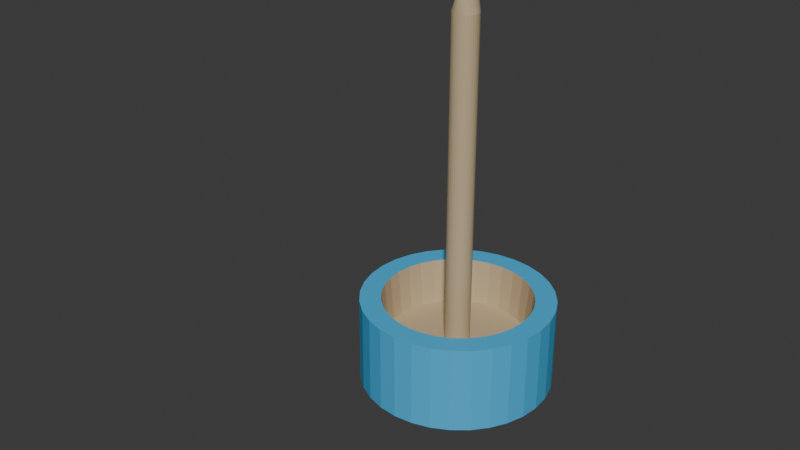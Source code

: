 # Source: bubble_mover.blend  (saved by Blender 4.3.34; exported with 4.5.12 LTS)
import bpy
from mathutils import Matrix  # noqa: F401  (used for matrix-valued properties, if any)

bpy.ops.wm.read_factory_settings(use_empty=True)
scene = bpy.context.scene
scene.name = 'Scene'

# ---- collections
col_collection = bpy.data.collections.new('Collection'); scene.collection.children.link(col_collection)

# ---- materials (node trees are filled in below, after node groups)
mat_material_001 = bpy.data.materials.new('Material.001')
mat_material_002 = bpy.data.materials.new('Material.002')
mat_material_003 = bpy.data.materials.new('Material.003')

# ---- material node trees
mat_material_001.use_nodes = True; mat_material_001.node_tree.nodes.clear()
_N = mat_material_001.node_tree.nodes; _L = mat_material_001.node_tree.links
n0 = _N.new('ShaderNodeBsdfPrincipled'); n0.name = 'Principled BSDF'; n0.location = (10, 300)
n0.inputs[0].default_value = (0.05791, 0.4583, 0.8002, 1.0)
n1 = _N.new('ShaderNodeOutputMaterial'); n1.name = 'Material Output'; n1.location = (300, 300)
_L.new(n0.outputs[0], n1.inputs[0])
n1.is_active_output = True
mat_material_002.use_nodes = True; mat_material_002.node_tree.nodes.clear()
_N = mat_material_002.node_tree.nodes; _L = mat_material_002.node_tree.links
n0 = _N.new('ShaderNodeBsdfPrincipled'); n0.name = 'Principled BSDF'; n0.location = (10, 300)
n0.inputs[0].default_value = (0.7936, 0.7444, 0.2567, 1.0)
n1 = _N.new('ShaderNodeOutputMaterial'); n1.name = 'Material Output'; n1.location = (300, 300)
_L.new(n0.outputs[0], n1.inputs[0])
n1.is_active_output = True
mat_material_003.use_nodes = True; mat_material_003.node_tree.nodes.clear()
_N = mat_material_003.node_tree.nodes; _L = mat_material_003.node_tree.links
n0 = _N.new('ShaderNodeBsdfPrincipled'); n0.name = 'Principled BSDF'; n0.location = (10, 300)
n0.inputs[0].default_value = (0.5605, 0.4346, 0.2671, 1.0)
n1 = _N.new('ShaderNodeOutputMaterial'); n1.name = 'Material Output'; n1.location = (300, 300)
_L.new(n0.outputs[0], n1.inputs[0])
n1.is_active_output = True

# ---- world
world_world = bpy.data.worlds.new('World'); scene.world = world_world
world_world.use_nodes = True; world_world.node_tree.nodes.clear()
_N = world_world.node_tree.nodes; _L = world_world.node_tree.links
n0 = _N.new('ShaderNodeOutputWorld'); n0.name = 'World Output'; n0.location = (300, 300)
n1 = _N.new('ShaderNodeBackground'); n1.name = 'Background'; n1.location = (10, 300)
n1.inputs[0].default_value = (0.05088, 0.05088, 0.05088, 1.0)
_L.new(n1.outputs[0], n0.inputs[0])
n0.is_active_output = True
world_world.color = (0.05088, 0.05088, 0.05088)
world_world.sun_shadow_jitter_overblur = 0.0

# ---- meshes
me_cylinder = bpy.data.meshes.new('Cylinder')
me_cylinder.from_pydata([(0.0, 1.0, 1.397), (0.0, 0.1337, 1.82), (0.1951, 0.9808, 1.397), (0.02609, 0.1311, 1.82), (0.3827, 0.9239, 1.397), (0.05117, 0.1235, 1.82), (0.5556, 0.8315, 1.397), (0.07429, 0.1112, 1.82), (0.7071, 0.7071, 1.397), (0.09455, 0.09455, 1.82), (0.8315, 0.5556, 1.397), (0.1112, 0.07429, 1.82), (0.9239, 0.3827, 1.397), (0.1235, 0.05117, 1.82), (0.9808, 0.1951, 1.397), (0.1311, 0.02609, 1.82), (1.0, 0.0, 1.397), (0.1337, 0.0, 1.82), (0.9808, -0.1951, 1.397), (0.1311, -0.02609, 1.82), (0.9239, -0.3827, 1.397), (0.1235, -0.05117, 1.82), (0.8315, -0.5556, 1.397), (0.1112, -0.07429, 1.82), (0.7071, -0.7071, 1.397), (0.09455, -0.09455, 1.82), (0.5556, -0.8315, 1.397), (0.07429, -0.1112, 1.82), (0.3827, -0.9239, 1.397), (0.05117, -0.1235, 1.82), (0.1951, -0.9808, 1.397), (0.02609, -0.1311, 1.82), (0.0, -1.0, 1.397), (0.0, -0.1337, 1.82), (-0.1951, -0.9808, 1.397), (-0.02609, -0.1311, 1.82), (-0.3827, -0.9239, 1.397), (-0.05117, -0.1235, 1.82), (-0.5556, -0.8315, 1.397), (-0.07429, -0.1112, 1.82), (-0.7071, -0.7071, 1.397), (-0.09455, -0.09455, 1.82), (-0.8315, -0.5556, 1.397), (-0.1112, -0.07429, 1.82), (-0.9239, -0.3827, 1.397), (-0.1235, -0.05117, 1.82), (-0.9808, -0.1951, 1.397), (-0.1311, -0.02609, 1.82), (-1.0, 0.0, 1.397), (-0.1337, 0.0, 1.82), (-0.9808, 0.1951, 1.397), (-0.1311, 0.02609, 1.82), (-0.9239, 0.3827, 1.397), (-0.1235, 0.05117, 1.82), (-0.8315, 0.5556, 1.397), (-0.1112, 0.07429, 1.82), (-0.7071, 0.7071, 1.397), (-0.09455, 0.09455, 1.82), (-0.5556, 0.8315, 1.397), (-0.07429, 0.1112, 1.82), (-0.3827, 0.9239, 1.397), (-0.05117, 0.1235, 1.82), (-0.1951, 0.9808, 1.397), (-0.02609, 0.1311, 1.82), (0.1951, 0.9808, 2.311), (0.0, 1.0, 2.311), (0.3827, 0.9239, 2.311), (0.5556, 0.8315, 2.311), (0.7071, 0.7071, 2.311), (0.8315, 0.5556, 2.311), (0.9239, 0.3827, 2.311), (0.9808, 0.1951, 2.311), (1.0, 0.0, 2.311), (0.9808, -0.1951, 2.311), (0.9239, -0.3827, 2.311), (0.8315, -0.5556, 2.311), (0.7071, -0.7071, 2.311), (0.5556, -0.8315, 2.311), (0.3827, -0.9239, 2.311), (0.1951, -0.9808, 2.311), (0.0, -1.0, 2.311), (-0.1951, -0.9808, 2.311), (-0.3827, -0.9239, 2.311), (-0.5556, -0.8315, 2.311), (-0.7071, -0.7071, 2.311), (-0.8315, -0.5556, 2.311), (-0.9239, -0.3827, 2.311), (-0.9808, -0.1951, 2.311), (-1.0, 0.0, 2.311), (-0.9808, 0.1951, 2.311), (-0.9239, 0.3827, 2.311), (-0.8315, 0.5556, 2.311), (-0.7071, 0.7071, 2.311), (-0.5556, 0.8315, 2.311), (-0.3827, 0.9239, 2.311), (-0.1951, 0.9808, 2.311), (0.1522, 0.7651, 2.311), (0.0, 0.7801, 2.311), (0.2985, 0.7207, 2.311), (0.4334, 0.6486, 2.311), (0.5516, 0.5516, 2.311), (0.6486, 0.4334, 2.311), (0.7207, 0.2985, 2.311), (0.7651, 0.1522, 2.311), (0.7801, 0.0, 2.311), (0.7651, -0.1522, 2.311), (0.7207, -0.2985, 2.311), (0.6486, -0.4334, 2.311), (0.5516, -0.5516, 2.311), (0.4334, -0.6486, 2.311), (0.2985, -0.7207, 2.311), (0.1522, -0.7651, 2.311), (0.0, -0.7801, 2.311), (-0.1522, -0.7651, 2.311), (-0.2985, -0.7207, 2.311), (-0.4334, -0.6486, 2.311), (-0.5516, -0.5516, 2.311), (-0.6486, -0.4334, 2.311), (-0.7207, -0.2985, 2.311), (-0.7651, -0.1522, 2.311), (-0.7801, 0.0, 2.311), (-0.7651, 0.1522, 2.311), (-0.7207, 0.2985, 2.311), (-0.6486, 0.4334, 2.311), (-0.5516, 0.5516, 2.311), (-0.4334, 0.6486, 2.311), (-0.2985, 0.7207, 2.311), (-0.1522, 0.7651, 2.311), (0.1436, 0.7219, 1.82), (0.0, 0.736, 1.82), (0.2817, 0.68, 1.82), (0.4089, 0.612, 1.82), (0.5204, 0.5204, 1.82), (0.612, 0.4089, 1.82), (0.68, 0.2817, 1.82), (0.7219, 0.1436, 1.82), (0.736, 0.0, 1.82), (0.7219, -0.1436, 1.82), (0.68, -0.2817, 1.82), (0.612, -0.4089, 1.82), (0.5204, -0.5204, 1.82), (0.4089, -0.612, 1.82), (0.2817, -0.68, 1.82), (0.1436, -0.7219, 1.82), (0.0, -0.736, 1.82), (-0.1436, -0.7219, 1.82), (-0.2817, -0.68, 1.82), (-0.4089, -0.612, 1.82), (-0.5204, -0.5204, 1.82), (-0.612, -0.4089, 1.82), (-0.68, -0.2817, 1.82), (-0.7219, -0.1436, 1.82), (-0.736, 0.0, 1.82), (-0.7219, 0.1436, 1.82), (-0.68, 0.2817, 1.82), (-0.612, 0.4089, 1.82), (-0.5204, 0.5204, 1.82), (-0.4089, 0.612, 1.82), (-0.2817, 0.68, 1.82), (-0.1436, 0.7219, 1.82), (0.02609, 0.1311, 4.915), (8.248e-07, 0.1337, 4.915), (0.05117, 0.1235, 4.915), (0.07429, 0.1112, 4.915), (0.09455, 0.09455, 4.915), (0.1112, 0.07429, 4.915), (0.1235, 0.05117, 4.915), (0.1311, 0.02609, 4.915), (0.1337, 0.0, 4.915), (0.1311, -0.02609, 4.915), (0.1235, -0.05117, 4.915), (0.1112, -0.07429, 4.915), (0.09455, -0.09455, 4.915), (0.07429, -0.1112, 4.915), (0.05117, -0.1235, 4.915), (0.02609, -0.1311, 4.915), (8.248e-07, -0.1337, 4.915), (-0.02609, -0.1311, 4.915), (-0.05117, -0.1235, 4.915), (-0.07429, -0.1112, 4.915), (-0.09455, -0.09455, 4.915), (-0.1112, -0.07429, 4.915), (-0.1235, -0.05117, 4.915), (-0.1311, -0.02609, 4.915), (-0.1337, 0.0, 4.915), (-0.1311, 0.02609, 4.915), (-0.1235, 0.05117, 4.915), (-0.1112, 0.07429, 4.915), (-0.09455, 0.09455, 4.915), (-0.07429, 0.1112, 4.915), (-0.05117, 0.1235, 4.915), (-0.02609, 0.1311, 4.915), (0.02609, 0.1311, 5.258), (-3.43e-07, 0.1337, 5.258), (0.05117, 0.1235, 5.258), (0.07429, 0.1112, 5.258), (0.09455, 0.09455, 5.258), (0.1112, 0.07429, 5.258), (0.1235, 0.05117, 5.258), (0.1311, 0.02609, 5.258), (0.1337, 0.0, 5.258), (0.1311, -0.02609, 5.258), (0.1235, -0.05117, 5.258), (0.1112, -0.07429, 5.258), (0.09455, -0.09455, 5.258), (0.07429, -0.1112, 5.258), (0.05117, -0.1235, 5.258), (0.02609, -0.1311, 5.258), (-3.43e-07, -0.1337, 5.258), (-0.02609, -0.1311, 5.258), (-0.05117, -0.1235, 5.258), (-0.07429, -0.1112, 5.258), (-0.09455, -0.09455, 5.258), (-0.1112, -0.07429, 5.258), (-0.1235, -0.05117, 5.258), (-0.1311, -0.02609, 5.258), (-0.1337, 0.0, 5.258), (-0.1311, 0.02609, 5.258), (-0.1235, 0.05117, 5.258), (-0.1112, 0.07429, 5.258), (-0.09455, 0.09455, 5.258), (-0.07429, 0.1112, 5.258), (-0.05117, 0.1235, 5.258), (-0.02609, 0.1311, 5.258), (0.01514, 0.1311, 5.465), (-1.5e-06, 0.1337, 5.444), (0.02969, 0.1235, 5.485), (0.04311, 0.1112, 5.504), (0.05486, 0.09455, 5.521), (0.06451, 0.07429, 5.534), (0.07168, 0.05117, 5.544), (0.0761, 0.02609, 5.55), (0.07759, 0.0, 5.552), (0.0761, -0.02609, 5.55), (0.07168, -0.05117, 5.544), (0.06451, -0.07429, 5.534), (0.05486, -0.09455, 5.521), (0.04311, -0.1112, 5.504), (0.02969, -0.1235, 5.485), (0.01514, -0.1311, 5.465), (-1.5e-06, -0.1337, 5.444), (-0.01514, -0.1311, 5.422), (-0.02969, -0.1235, 5.402), (-0.04311, -0.1112, 5.383), (-0.05487, -0.09455, 5.367), (-0.06452, -0.07429, 5.353), (-0.07169, -0.05117, 5.343), (-0.0761, -0.02609, 5.337), (-0.07759, 0.0, 5.335), (-0.0761, 0.02609, 5.337), (-0.07169, 0.05117, 5.343), (-0.06452, 0.07429, 5.353), (-0.05487, 0.09455, 5.367), (-0.04311, 0.1112, 5.383), (-0.02969, 0.1235, 5.402), (-0.01514, 0.1311, 5.422), (-0.1997, 0.1311, 5.614), (-0.2022, 0.1337, 5.588), (-0.1972, 0.1235, 5.639), (-0.195, 0.1112, 5.662), (-0.193, 0.09455, 5.682), (-0.1914, 0.07429, 5.698), (-0.1902, 0.05117, 5.711), (-0.1895, 0.02609, 5.718), (-0.1892, 1.217e-08, 5.721), (-0.1895, -0.02609, 5.718), (-0.1902, -0.05117, 5.711), (-0.1914, -0.07429, 5.698), (-0.193, -0.09455, 5.682), (-0.195, -0.1112, 5.662), (-0.1972, -0.1235, 5.639), (-0.1997, -0.1311, 5.614), (-0.2022, -0.1337, 5.588), (-0.2047, -0.1311, 5.562), (-0.2072, -0.1235, 5.537), (-0.2094, -0.1112, 5.514), (-0.2114, -0.09455, 5.493), (-0.213, -0.07429, 5.477), (-0.2142, -0.05117, 5.465), (-0.2149, -0.02609, 5.457), (-0.2152, 1.217e-08, 5.455), (-0.2149, 0.02609, 5.457), (-0.2142, 0.05117, 5.465), (-0.213, 0.07429, 5.477), (-0.2114, 0.09455, 5.493), (-0.2094, 0.1112, 5.514), (-0.2072, 0.1235, 5.537), (-0.2047, 0.1311, 5.562), (-0.3234, 0.1311, 5.626), (-0.3259, 0.1337, 5.6), (-0.3209, 0.1235, 5.651), (-0.3187, 0.1112, 5.674), (-0.3167, 0.09455, 5.694), (-0.3151, 0.07429, 5.71), (-0.3139, 0.05117, 5.723), (-0.3132, 0.02609, 5.73), (-0.3129, 9.059e-09, 5.733), (-0.3132, -0.02609, 5.73), (-0.3139, -0.05117, 5.723), (-0.3151, -0.07429, 5.71), (-0.3167, -0.09455, 5.694), (-0.3187, -0.1112, 5.674), (-0.3209, -0.1235, 5.651), (-0.3234, -0.1311, 5.626), (-0.3259, -0.1337, 5.6), (-0.3284, -0.1311, 5.574), (-0.3309, -0.1235, 5.549), (-0.3331, -0.1112, 5.526), (-0.3351, -0.09455, 5.506), (-0.3367, -0.07429, 5.489), (-0.3379, -0.05117, 5.477), (-0.3386, -0.02609, 5.469), (-0.3389, 9.059e-09, 5.467), (-0.3386, 0.02609, 5.469), (-0.3379, 0.05117, 5.477), (-0.3367, 0.07429, 5.489), (-0.3351, 0.09455, 5.506), (-0.3331, 0.1112, 5.526), (-0.3309, 0.1235, 5.549), (-0.3284, 0.1311, 5.574), (-0.407, 0.1311, 5.633), (-0.4055, 0.1337, 5.607), (-0.4084, 0.1235, 5.658), (-0.4096, 0.1112, 5.682), (-0.4108, 0.09455, 5.702), (-0.4117, 0.07429, 5.718), (-0.4124, 0.05117, 5.731), (-0.4128, 0.02609, 5.738), (-0.4129, 2.241e-08, 5.741), (-0.4128, -0.02609, 5.738), (-0.4124, -0.05117, 5.731), (-0.4117, -0.07429, 5.718), (-0.4108, -0.09455, 5.702), (-0.4096, -0.1112, 5.682), (-0.4084, -0.1235, 5.658), (-0.407, -0.1311, 5.633), (-0.4055, -0.1337, 5.607), (-0.4041, -0.1311, 5.581), (-0.4027, -0.1235, 5.556), (-0.4014, -0.1112, 5.533), (-0.4003, -0.09455, 5.513), (-0.3994, -0.07429, 5.496), (-0.3987, -0.05117, 5.484), (-0.3983, -0.02609, 5.476), (-0.3981, 2.241e-08, 5.474), (-0.3983, 0.02609, 5.476), (-0.3987, 0.05117, 5.484), (-0.3994, 0.07429, 5.496), (-0.4003, 0.09455, 5.513), (-0.4014, 0.1112, 5.533), (-0.4027, 0.1235, 5.556), (-0.4041, 0.1311, 5.581), (-0.4864, 0.09535, 5.622), (-0.4853, 0.09722, 5.603), (-0.4874, 0.08982, 5.64), (-0.4883, 0.08083, 5.657), (-0.4891, 0.06874, 5.672), (-0.4898, 0.05401, 5.684), (-0.4903, 0.0372, 5.693), (-0.4906, 0.01897, 5.698), (-0.4907, 2.973e-08, 5.7), (-0.4906, -0.01897, 5.698), (-0.4903, -0.0372, 5.693), (-0.4898, -0.05401, 5.684), (-0.4891, -0.06874, 5.672), (-0.4883, -0.08083, 5.657), (-0.4874, -0.08982, 5.64), (-0.4864, -0.09535, 5.622), (-0.4853, -0.09722, 5.603), (-0.4843, -0.09535, 5.584), (-0.4833, -0.08982, 5.566), (-0.4823, -0.08083, 5.549), (-0.4815, -0.06874, 5.534), (-0.4809, -0.05401, 5.522), (-0.4804, -0.0372, 5.513), (-0.48, -0.01897, 5.508), (-0.4799, 3.11e-08, 5.506), (-0.48, 0.01897, 5.508), (-0.4804, 0.0372, 5.513), (-0.4809, 0.05401, 5.522), (-0.4815, 0.06874, 5.534), (-0.4823, 0.08083, 5.549), (-0.4833, 0.08982, 5.566), (-0.4843, 0.09535, 5.584), (-0.4868, 0.1311, 5.629), (-0.4853, 0.1337, 5.603), (-0.4882, 0.1235, 5.654), (-0.4894, 0.1112, 5.677), (-0.4906, 0.09455, 5.697), (-0.4915, 0.07429, 5.714), (-0.4922, 0.05117, 5.726), (-0.4926, 0.02609, 5.734), (-0.4927, 3.041e-08, 5.736), (-0.4926, -0.02609, 5.734), (-0.4922, -0.05117, 5.726), (-0.4915, -0.07429, 5.714), (-0.4906, -0.09455, 5.697), (-0.4894, -0.1112, 5.677), (-0.4882, -0.1235, 5.654), (-0.4868, -0.1311, 5.629), (-0.4853, -0.1337, 5.603), (-0.4839, -0.1311, 5.577), (-0.4825, -0.1235, 5.552), (-0.4812, -0.1112, 5.529), (-0.4801, -0.09455, 5.509), (-0.4792, -0.07429, 5.492), (-0.4785, -0.05117, 5.48), (-0.4781, -0.02609, 5.472), (-0.4779, 3.041e-08, 5.469), (-0.4781, 0.02609, 5.472), (-0.4785, 0.05117, 5.48), (-0.4792, 0.07429, 5.492), (-0.4801, 0.09455, 5.509), (-0.4812, 0.1112, 5.529), (-0.4825, 0.1235, 5.552), (-0.4839, 0.1311, 5.577), (-0.5258, 0.09535, 5.608), (-0.5248, 0.09722, 5.601), (-0.5268, 0.08982, 5.614), (-0.5278, 0.08083, 5.62), (-0.5286, 0.06874, 5.626), (-0.5293, 0.05401, 5.63), (-0.5298, 0.0372, 5.633), (-0.5301, 0.01897, 5.635), (-0.5302, 2.973e-08, 5.636), (-0.5301, -0.01897, 5.635), (-0.5298, -0.0372, 5.633), (-0.5293, -0.05401, 5.63), (-0.5286, -0.06874, 5.626), (-0.5278, -0.08083, 5.62), (-0.5268, -0.08982, 5.614), (-0.5258, -0.09535, 5.608), (-0.5248, -0.09722, 5.601), (-0.5237, -0.09535, 5.594), (-0.5227, -0.08982, 5.587), (-0.5218, -0.08083, 5.581), (-0.521, -0.06874, 5.576), (-0.5203, -0.05401, 5.571), (-0.5198, -0.0372, 5.568), (-0.5195, -0.01897, 5.566), (-0.5194, 3.11e-08, 5.566), (-0.5195, 0.01897, 5.566), (-0.5198, 0.0372, 5.568), (-0.5203, 0.05401, 5.571), (-0.521, 0.06874, 5.576), (-0.5218, 0.08083, 5.581), (-0.5227, 0.08982, 5.587), (-0.5237, 0.09535, 5.594), (-0.5895, 0.09535, 5.598), (-0.5884, 0.09722, 5.591), (-0.5905, 0.08982, 5.605), (-0.5914, 0.08083, 5.611), (-0.5922, 0.06874, 5.616), (-0.5929, 0.05401, 5.62), (-0.5934, 0.0372, 5.624), (-0.5937, 0.01897, 5.626), (-0.5938, 3.943e-08, 5.626), (-0.5937, -0.01897, 5.626), (-0.5934, -0.0372, 5.624), (-0.5929, -0.05401, 5.62), (-0.5922, -0.06874, 5.616), (-0.5914, -0.08083, 5.611), (-0.5905, -0.08982, 5.605), (-0.5895, -0.09535, 5.598), (-0.5884, -0.09722, 5.591), (-0.5874, -0.09535, 5.584), (-0.5864, -0.08982, 5.578), (-0.5854, -0.08083, 5.571), (-0.5846, -0.06874, 5.566), (-0.584, -0.05401, 5.562), (-0.5835, -0.0372, 5.558), (-0.5832, -0.01897, 5.556), (-0.583, 4.08e-08, 5.556), (-0.5832, 0.01897, 5.556), (-0.5835, 0.0372, 5.558), (-0.584, 0.05401, 5.562), (-0.5846, 0.06874, 5.566), (-0.5854, 0.08083, 5.571), (-0.5864, 0.08982, 5.578), (-0.5874, 0.09535, 5.584), (0.0, 1.0, 0.0), (-0.1951, 0.9808, 0.0), (-0.3827, 0.9239, 0.0), (-0.5556, 0.8315, 0.0), (-0.7071, 0.7071, 0.0), (-0.8315, 0.5556, 0.0), (-0.9239, 0.3827, 0.0), (-0.9808, 0.1951, 0.0), (-1.0, 0.0, 0.0), (-0.9808, -0.1951, 0.0), (-0.9239, -0.3827, 0.0), (-0.8315, -0.5556, 0.0), (-0.7071, -0.7071, 0.0), (-0.5556, -0.8315, 0.0), (-0.3827, -0.9239, 0.0), (-0.1951, -0.9808, 0.0), (0.0, -1.0, 0.0), (0.1951, -0.9808, 0.0), (0.3827, -0.9239, 0.0), (0.5556, -0.8315, 0.0), (0.7071, -0.7071, 0.0), (0.8315, -0.5556, 0.0), (0.9239, -0.3827, 0.0), (0.9808, -0.1951, 0.0), (1.0, 0.0, 0.0), (0.9808, 0.1951, 0.0), (0.9239, 0.3827, 0.0), (0.8315, 0.5556, 0.0), (0.7071, 0.7071, 0.0), (0.5556, 0.8315, 0.0), (0.3827, 0.9239, 0.0), (0.1951, 0.9808, 0.0), (-0.7672, 3.767e-05, 5.707), (-0.7695, -0.0001664, 5.511), (-0.7818, 0.1477, 5.707), (-0.7841, 0.1475, 5.511), (-0.8248, 0.2897, 5.707), (-0.8271, 0.2895, 5.511), (-0.8948, 0.4206, 5.708), (-0.8971, 0.4204, 5.512), (-0.9889, 0.5353, 5.709), (-0.9912, 0.5351, 5.513), (-1.104, 0.6294, 5.71), (-1.106, 0.6292, 5.514), (-1.234, 0.6994, 5.712), (-1.237, 0.6992, 5.516), (-1.376, 0.7425, 5.713), (-1.379, 0.7423, 5.517), (-1.524, 0.757, 5.715), (-1.526, 0.7568, 5.519), (-1.672, 0.7425, 5.717), (-1.674, 0.7423, 5.521), (-1.814, 0.6994, 5.718), (-1.816, 0.6992, 5.522), (-1.945, 0.6295, 5.72), (-1.947, 0.6293, 5.524), (-2.059, 0.5354, 5.721), (-2.062, 0.5352, 5.525), (-2.153, 0.4207, 5.723), (-2.156, 0.4205, 5.527), (-2.223, 0.2898, 5.724), (-2.226, 0.2896, 5.528), (-2.266, 0.1478, 5.724), (-2.269, 0.1476, 5.528), (-2.281, 0.0001676, 5.725), (-2.283, -3.652e-05, 5.529), (-2.266, -0.1475, 5.725), (-2.269, -0.1477, 5.529), (-2.223, -0.2895, 5.724), (-2.226, -0.2897, 5.528), (-2.153, -0.4204, 5.723), (-2.156, -0.4206, 5.527), (-2.059, -0.5351, 5.722), (-2.062, -0.5353, 5.527), (-1.945, -0.6292, 5.721), (-1.947, -0.6294, 5.525), (-1.814, -0.6992, 5.72), (-1.816, -0.6994, 5.524), (-1.672, -0.7423, 5.718), (-1.674, -0.7425, 5.522), (-1.524, -0.7568, 5.716), (-1.526, -0.757, 5.52), (-1.377, -0.7423, 5.715), (-1.379, -0.7425, 5.519), (-1.235, -0.6992, 5.713), (-1.237, -0.6994, 5.517), (-1.104, -0.6293, 5.711), (-1.106, -0.6295, 5.515), (-0.989, -0.5352, 5.71), (-0.9913, -0.5354, 5.514), (-0.8948, -0.4205, 5.709), (-0.8971, -0.4207, 5.513), (-0.8249, -0.2896, 5.708), (-0.8272, -0.2898, 5.512), (-0.7818, -0.1476, 5.707), (-0.7841, -0.1478, 5.511), (-0.5242, 1.681e-05, 5.704), (-0.5434, 0.1951, 5.704), (-0.5457, 0.1949, 5.508), (-0.5265, -0.0001873, 5.508), (-0.6003, 0.3827, 5.704), (-0.6026, 0.3825, 5.508), (-0.6927, 0.5556, 5.705), (-0.695, 0.5554, 5.509), (-0.817, 0.7071, 5.707), (-0.8193, 0.7069, 5.511), (-0.9685, 0.8315, 5.708), (-0.9708, 0.8313, 5.512), (-1.141, 0.9239, 5.71), (-1.144, 0.9237, 5.514), (-1.329, 0.9809, 5.712), (-1.331, 0.9807, 5.516), (-1.524, 1.0, 5.715), (-1.526, 0.9999, 5.519), (-1.719, 0.9809, 5.717), (-1.721, 0.9807, 5.521), (-1.907, 0.924, 5.719), (-1.909, 0.9238, 5.523), (-2.08, 0.8316, 5.721), (-2.082, 0.8314, 5.525), (-2.231, 0.7073, 5.723), (-2.233, 0.7071, 5.527), (-2.355, 0.5557, 5.725), (-2.358, 0.5555, 5.529), (-2.448, 0.3829, 5.726), (-2.45, 0.3827, 5.53), (-2.505, 0.1953, 5.727), (-2.507, 0.1951, 5.531), (-2.524, 0.0001884, 5.727), (-2.526, -1.567e-05, 5.531), (-2.505, -0.1949, 5.727), (-2.507, -0.1951, 5.531), (-2.448, -0.3825, 5.727), (-2.45, -0.3827, 5.531), (-2.356, -0.5554, 5.726), (-2.358, -0.5556, 5.53), (-2.231, -0.7069, 5.725), (-2.234, -0.7071, 5.529), (-2.08, -0.8313, 5.723), (-2.082, -0.8315, 5.527), (-1.907, -0.9237, 5.721), (-1.909, -0.9239, 5.525), (-1.719, -0.9807, 5.719), (-1.722, -0.9809, 5.523), (-1.524, -0.9999, 5.717), (-1.526, -1.0, 5.521), (-1.329, -0.9807, 5.714), (-1.331, -0.9809, 5.518), (-1.142, -0.9238, 5.712), (-1.144, -0.924, 5.516), (-0.9686, -0.8314, 5.71), (-0.9709, -0.8316, 5.514), (-0.8171, -0.7071, 5.708), (-0.8194, -0.7073, 5.512), (-0.6927, -0.5555, 5.706), (-0.695, -0.5557, 5.51), (-0.6003, -0.3827, 5.705), (-0.6026, -0.3829, 5.509), (-0.5434, -0.1951, 5.704), (-0.5457, -0.1953, 5.508)], [], [(0, 65, 64, 2), (2, 64, 66, 4), (4, 66, 67, 6), (6, 67, 68, 8), (8, 68, 69, 10), (10, 69, 70, 12), (12, 70, 71, 14), (14, 71, 72, 16), (16, 72, 73, 18), (18, 73, 74, 20), (20, 74, 75, 22), (22, 75, 76, 24), (24, 76, 77, 26), (26, 77, 78, 28), (28, 78, 79, 30), (30, 79, 80, 32), (32, 80, 81, 34), (34, 81, 82, 36), (36, 82, 83, 38), (38, 83, 84, 40), (40, 84, 85, 42), (42, 85, 86, 44), (44, 86, 87, 46), (46, 87, 88, 48), (48, 88, 89, 50), (50, 89, 90, 52), (52, 90, 91, 54), (54, 91, 92, 56), (56, 92, 93, 58), (58, 93, 94, 60), (51, 49, 184, 185), (60, 94, 95, 62), (62, 95, 65, 0), (0, 2, 4, 6, 8, 10, 12, 14, 16, 18, 20, 22, 24, 26, 28, 30, 32, 34, 36, 38, 40, 42, 44, 46, 48, 50, 52, 54, 56, 58, 60, 62), (97, 96, 64, 65), (96, 98, 66, 64), (98, 99, 67, 66), (99, 100, 68, 67), (100, 101, 69, 68), (101, 102, 70, 69), (102, 103, 71, 70), (103, 104, 72, 71), (104, 105, 73, 72), (105, 106, 74, 73), (106, 107, 75, 74), (107, 108, 76, 75), (108, 109, 77, 76), (109, 110, 78, 77), (110, 111, 79, 78), (111, 112, 80, 79), (112, 113, 81, 80), (113, 114, 82, 81), (114, 115, 83, 82), (115, 116, 84, 83), (116, 117, 85, 84), (117, 118, 86, 85), (118, 119, 87, 86), (119, 120, 88, 87), (120, 121, 89, 88), (121, 122, 90, 89), (122, 123, 91, 90), (123, 124, 92, 91), (124, 125, 93, 92), (125, 126, 94, 93), (126, 127, 95, 94), (127, 97, 65, 95), (129, 128, 96, 97), (128, 130, 98, 96), (130, 131, 99, 98), (131, 132, 100, 99), (132, 133, 101, 100), (133, 134, 102, 101), (134, 135, 103, 102), (135, 136, 104, 103), (136, 137, 105, 104), (137, 138, 106, 105), (138, 139, 107, 106), (139, 140, 108, 107), (140, 141, 109, 108), (141, 142, 110, 109), (142, 143, 111, 110), (143, 144, 112, 111), (144, 145, 113, 112), (145, 146, 114, 113), (146, 147, 115, 114), (147, 148, 116, 115), (148, 149, 117, 116), (149, 150, 118, 117), (150, 151, 119, 118), (151, 152, 120, 119), (152, 153, 121, 120), (153, 154, 122, 121), (154, 155, 123, 122), (155, 156, 124, 123), (156, 157, 125, 124), (157, 158, 126, 125), (158, 159, 127, 126), (159, 129, 97, 127), (1, 3, 128, 129), (3, 5, 130, 128), (5, 7, 131, 130), (7, 9, 132, 131), (9, 11, 133, 132), (11, 13, 134, 133), (13, 15, 135, 134), (15, 17, 136, 135), (17, 19, 137, 136), (19, 21, 138, 137), (21, 23, 139, 138), (23, 25, 140, 139), (25, 27, 141, 140), (27, 29, 142, 141), (29, 31, 143, 142), (31, 33, 144, 143), (33, 35, 145, 144), (35, 37, 146, 145), (37, 39, 147, 146), (39, 41, 148, 147), (41, 43, 149, 148), (43, 45, 150, 149), (45, 47, 151, 150), (47, 49, 152, 151), (49, 51, 153, 152), (51, 53, 154, 153), (53, 55, 155, 154), (55, 57, 156, 155), (57, 59, 157, 156), (59, 61, 158, 157), (61, 63, 159, 158), (63, 1, 129, 159), (187, 186, 218, 219), (25, 23, 171, 172), (53, 51, 185, 186), (27, 25, 172, 173), (55, 53, 186, 187), (29, 27, 173, 174), (3, 1, 161, 160), (57, 55, 187, 188), (31, 29, 174, 175), (5, 3, 160, 162), (59, 57, 188, 189), (33, 31, 175, 176), (7, 5, 162, 163), (61, 59, 189, 190), (35, 33, 176, 177), (9, 7, 163, 164), (63, 61, 190, 191), (37, 35, 177, 178), (11, 9, 164, 165), (1, 63, 191, 161), (39, 37, 178, 179), (13, 11, 165, 166), (41, 39, 179, 180), (15, 13, 166, 167), (43, 41, 180, 181), (17, 15, 167, 168), (45, 43, 181, 182), (19, 17, 168, 169), (47, 45, 182, 183), (21, 19, 169, 170), (49, 47, 183, 184), (23, 21, 170, 171), (195, 194, 226, 227), (174, 173, 205, 206), (160, 161, 193, 192), (188, 187, 219, 220), (175, 174, 206, 207), (162, 160, 192, 194), (189, 188, 220, 221), (176, 175, 207, 208), (163, 162, 194, 195), (190, 189, 221, 222), (177, 176, 208, 209), (164, 163, 195, 196), (191, 190, 222, 223), (178, 177, 209, 210), (165, 164, 196, 197), (161, 191, 223, 193), (179, 178, 210, 211), (166, 165, 197, 198), (180, 179, 211, 212), (167, 166, 198, 199), (181, 180, 212, 213), (168, 167, 199, 200), (182, 181, 213, 214), (169, 168, 200, 201), (183, 182, 214, 215), (170, 169, 201, 202), (184, 183, 215, 216), (171, 170, 202, 203), (185, 184, 216, 217), (172, 171, 203, 204), (186, 185, 217, 218), (173, 172, 204, 205), (227, 226, 258, 259), (222, 221, 253, 254), (209, 208, 240, 241), (196, 195, 227, 228), (223, 222, 254, 255), (210, 209, 241, 242), (197, 196, 228, 229), (193, 223, 255, 225), (211, 210, 242, 243), (198, 197, 229, 230), (212, 211, 243, 244), (199, 198, 230, 231), (213, 212, 244, 245), (200, 199, 231, 232), (214, 213, 245, 246), (201, 200, 232, 233), (215, 214, 246, 247), (202, 201, 233, 234), (216, 215, 247, 248), (203, 202, 234, 235), (217, 216, 248, 249), (204, 203, 235, 236), (218, 217, 249, 250), (205, 204, 236, 237), (219, 218, 250, 251), (206, 205, 237, 238), (192, 193, 225, 224), (220, 219, 251, 252), (207, 206, 238, 239), (194, 192, 224, 226), (221, 220, 252, 253), (208, 207, 239, 240), (262, 261, 293, 294), (254, 253, 285, 286), (241, 240, 272, 273), (228, 227, 259, 260), (255, 254, 286, 287), (242, 241, 273, 274), (229, 228, 260, 261), (225, 255, 287, 257), (243, 242, 274, 275), (230, 229, 261, 262), (244, 243, 275, 276), (231, 230, 262, 263), (245, 244, 276, 277), (232, 231, 263, 264), (246, 245, 277, 278), (233, 232, 264, 265), (247, 246, 278, 279), (234, 233, 265, 266), (248, 247, 279, 280), (235, 234, 266, 267), (249, 248, 280, 281), (236, 235, 267, 268), (250, 249, 281, 282), (237, 236, 268, 269), (251, 250, 282, 283), (238, 237, 269, 270), (224, 225, 257, 256), (252, 251, 283, 284), (239, 238, 270, 271), (226, 224, 256, 258), (253, 252, 284, 285), (240, 239, 271, 272), (297, 296, 328, 329), (276, 275, 307, 308), (263, 262, 294, 295), (277, 276, 308, 309), (264, 263, 295, 296), (278, 277, 309, 310), (265, 264, 296, 297), (279, 278, 310, 311), (266, 265, 297, 298), (280, 279, 311, 312), (267, 266, 298, 299), (281, 280, 312, 313), (268, 267, 299, 300), (282, 281, 313, 314), (269, 268, 300, 301), (283, 282, 314, 315), (270, 269, 301, 302), (256, 257, 289, 288), (284, 283, 315, 316), (271, 270, 302, 303), (258, 256, 288, 290), (285, 284, 316, 317), (272, 271, 303, 304), (259, 258, 290, 291), (286, 285, 317, 318), (273, 272, 304, 305), (260, 259, 291, 292), (287, 286, 318, 319), (274, 273, 305, 306), (261, 260, 292, 293), (257, 287, 319, 289), (275, 274, 306, 307), (332, 331, 395, 396), (311, 310, 342, 343), (298, 297, 329, 330), (312, 311, 343, 344), (299, 298, 330, 331), (313, 312, 344, 345), (300, 299, 331, 332), (314, 313, 345, 346), (301, 300, 332, 333), (315, 314, 346, 347), (302, 301, 333, 334), (288, 289, 321, 320), (316, 315, 347, 348), (303, 302, 334, 335), (290, 288, 320, 322), (317, 316, 348, 349), (304, 303, 335, 336), (291, 290, 322, 323), (318, 317, 349, 350), (305, 304, 336, 337), (292, 291, 323, 324), (319, 318, 350, 351), (306, 305, 337, 338), (293, 292, 324, 325), (289, 319, 351, 321), (307, 306, 338, 339), (294, 293, 325, 326), (308, 307, 339, 340), (295, 294, 326, 327), (309, 308, 340, 341), (296, 295, 327, 328), (310, 309, 341, 342), (364, 363, 427, 428), (346, 345, 409, 410), (333, 332, 396, 397), (347, 346, 410, 411), (334, 333, 397, 398), (320, 321, 385, 384), (348, 347, 411, 412), (335, 334, 398, 399), (322, 320, 384, 386), (349, 348, 412, 413), (336, 335, 399, 400), (323, 322, 386, 387), (350, 349, 413, 414), (337, 336, 400, 401), (324, 323, 387, 388), (351, 350, 414, 415), (338, 337, 401, 402), (325, 324, 388, 389), (321, 351, 415, 385), (339, 338, 402, 403), (326, 325, 389, 390), (340, 339, 403, 404), (327, 326, 390, 391), (341, 340, 404, 405), (328, 327, 391, 392), (342, 341, 405, 406), (329, 328, 392, 393), (343, 342, 406, 407), (330, 329, 393, 394), (344, 343, 407, 408), (331, 330, 394, 395), (345, 344, 408, 409), (353, 352, 384, 385), (352, 354, 386, 384), (354, 355, 387, 386), (355, 356, 388, 387), (356, 357, 389, 388), (357, 358, 390, 389), (358, 359, 391, 390), (359, 360, 392, 391), (360, 361, 393, 392), (361, 362, 394, 393), (362, 363, 395, 394), (363, 364, 396, 395), (364, 365, 397, 396), (365, 366, 398, 397), (366, 367, 399, 398), (367, 368, 400, 399), (368, 369, 401, 400), (369, 370, 402, 401), (370, 371, 403, 402), (371, 372, 404, 403), (372, 373, 405, 404), (373, 374, 406, 405), (374, 375, 407, 406), (375, 376, 408, 407), (376, 377, 409, 408), (377, 378, 410, 409), (378, 379, 411, 410), (379, 380, 412, 411), (380, 381, 413, 412), (381, 382, 414, 413), (382, 383, 415, 414), (383, 353, 385, 415), (431, 430, 462, 463), (378, 377, 441, 442), (365, 364, 428, 429), (379, 378, 442, 443), (366, 365, 429, 430), (352, 353, 417, 416), (380, 379, 443, 444), (367, 366, 430, 431), (354, 352, 416, 418), (381, 380, 444, 445), (368, 367, 431, 432), (355, 354, 418, 419), (382, 381, 445, 446), (369, 368, 432, 433), (356, 355, 419, 420), (383, 382, 446, 447), (370, 369, 433, 434), (357, 356, 420, 421), (353, 383, 447, 417), (371, 370, 434, 435), (358, 357, 421, 422), (372, 371, 435, 436), (359, 358, 422, 423), (373, 372, 436, 437), (360, 359, 423, 424), (374, 373, 437, 438), (361, 360, 424, 425), (375, 374, 438, 439), (362, 361, 425, 426), (376, 375, 439, 440), (363, 362, 426, 427), (377, 376, 440, 441), (448, 449, 479, 478, 477, 476, 475, 474, 473, 472, 471, 470, 469, 468, 467, 466, 465, 464, 463, 462, 461, 460, 459, 458, 457, 456, 455, 454, 453, 452, 451, 450), (418, 416, 448, 450), (445, 444, 476, 477), (432, 431, 463, 464), (419, 418, 450, 451), (446, 445, 477, 478), (433, 432, 464, 465), (420, 419, 451, 452), (447, 446, 478, 479), (434, 433, 465, 466), (421, 420, 452, 453), (417, 447, 479, 449), (435, 434, 466, 467), (422, 421, 453, 454), (436, 435, 467, 468), (423, 422, 454, 455), (437, 436, 468, 469), (424, 423, 455, 456), (438, 437, 469, 470), (425, 424, 456, 457), (439, 438, 470, 471), (426, 425, 457, 458), (440, 439, 471, 472), (427, 426, 458, 459), (441, 440, 472, 473), (428, 427, 459, 460), (442, 441, 473, 474), (429, 428, 460, 461), (443, 442, 474, 475), (430, 429, 461, 462), (416, 417, 449, 448), (444, 443, 475, 476), (576, 579, 578, 577), (577, 578, 581, 580), (580, 581, 583, 582), (582, 583, 585, 584), (584, 585, 587, 586), (586, 587, 589, 588), (588, 589, 591, 590), (590, 591, 593, 592), (592, 593, 595, 594), (594, 595, 597, 596), (596, 597, 599, 598), (598, 599, 601, 600), (600, 601, 603, 602), (602, 603, 605, 604), (604, 605, 607, 606), (606, 607, 609, 608), (608, 609, 611, 610), (610, 611, 613, 612), (612, 613, 615, 614), (614, 615, 617, 616), (616, 617, 619, 618), (618, 619, 621, 620), (620, 621, 623, 622), (622, 623, 625, 624), (624, 625, 627, 626), (626, 627, 629, 628), (628, 629, 631, 630), (630, 631, 633, 632), (632, 633, 635, 634), (634, 635, 637, 636), (575, 573, 572, 574), (636, 637, 639, 638), (638, 639, 579, 576), (513, 575, 574, 512), (514, 512, 576, 577), (513, 515, 578, 579), (516, 514, 577, 580), (515, 517, 581, 578), (518, 516, 580, 582), (517, 519, 583, 581), (520, 518, 582, 584), (519, 521, 585, 583), (522, 520, 584, 586), (521, 523, 587, 585), (524, 522, 586, 588), (523, 525, 589, 587), (526, 524, 588, 590), (525, 527, 591, 589), (528, 526, 590, 592), (527, 529, 593, 591), (530, 528, 592, 594), (529, 531, 595, 593), (532, 530, 594, 596), (531, 533, 597, 595), (534, 532, 596, 598), (533, 535, 599, 597), (536, 534, 598, 600), (535, 537, 601, 599), (538, 536, 600, 602), (537, 539, 603, 601), (540, 538, 602, 604), (539, 541, 605, 603), (542, 540, 604, 606), (541, 543, 607, 605), (544, 542, 606, 608), (543, 545, 609, 607), (546, 544, 608, 610), (545, 547, 611, 609), (548, 546, 610, 612), (547, 549, 613, 611), (550, 548, 612, 614), (549, 551, 615, 613), (552, 550, 614, 616), (551, 553, 617, 615), (554, 552, 616, 618), (553, 555, 619, 617), (556, 554, 618, 620), (555, 557, 621, 619), (558, 556, 620, 622), (557, 559, 623, 621), (560, 558, 622, 624), (559, 561, 625, 623), (562, 560, 624, 626), (561, 563, 627, 625), (564, 562, 626, 628), (563, 565, 629, 627), (566, 564, 628, 630), (565, 567, 631, 629), (568, 566, 630, 632), (567, 569, 633, 631), (570, 568, 632, 634), (569, 571, 635, 633), (572, 570, 634, 636), (571, 573, 637, 635), (574, 572, 636, 638), (573, 575, 639, 637), (512, 574, 638, 576), (575, 513, 579, 639), (573, 571, 570, 572), (571, 569, 568, 570), (569, 567, 566, 568), (567, 565, 564, 566), (565, 563, 562, 564), (563, 561, 560, 562), (561, 559, 558, 560), (559, 557, 556, 558), (557, 555, 554, 556), (555, 553, 552, 554), (553, 551, 550, 552), (551, 549, 548, 550), (549, 547, 546, 548), (547, 545, 544, 546), (545, 543, 542, 544), (543, 541, 540, 542), (541, 539, 538, 540), (539, 537, 536, 538), (537, 535, 534, 536), (535, 533, 532, 534), (533, 531, 530, 532), (531, 529, 528, 530), (529, 527, 526, 528), (527, 525, 524, 526), (525, 523, 522, 524), (523, 521, 520, 522), (521, 519, 518, 520), (519, 517, 516, 518), (517, 515, 514, 516), (515, 513, 512, 514)])
me_cylinder.polygons.foreach_set('material_index', [0, 0, 0, 0, 0, 0, 0, 0, 0, 0, 0, 0, 0, 0, 0, 0, 0, 0, 0, 0, 0, 0, 0, 0, 0, 0, 0, 0, 0, 0, 2, 0, 0, 0, 0, 0, 0, 0, 0, 0, 0, 0, 0, 0, 0, 0, 0, 0, 0, 0, 0, 0, 0, 0, 0, 0, 0, 0, 0, 0, 0, 0, 0, 0, 0, 0, 2, 2, 2, 2, 2, 2, 2, 2, 2, 2, 2, 2, 2, 2, 2, 2, 2, 2, 2, 2, 2, 2, 2, 2, 2, 2, 2, 2, 2, 2, 2, 2, 2, 2, 2, 2, 2, 2, 2, 2, 2, 2, 2, 2, 2, 2, 2, 2, 2, 2, 2, 2, 2, 2, 2, 2, 2, 2, 2, 2, 2, 2, 2, 2, 2, 2, 2, 2, 2, 2, 2, 2, 2, 2, 2, 2, 2, 2, 2, 2, 2, 2, 2, 2, 2, 2, 2, 2, 2, 2, 2, 2, 2, 2, 2, 2, 2, 2, 2, 2, 2, 2, 2, 2, 2, 2, 2, 2, 2, 2, 2, 2, 2, 2, 2, 2, 2, 2, 2, 2, 2, 2, 2, 2, 2, 2, 2, 2, 2, 2, 2, 2, 2, 2, 2, 2, 2, 2, 2, 2, 2, 2, 2, 2, 2, 2, 2, 2, 2, 2, 2, 2, 2, 2, 2, 2, 2, 2, 2, 2, 2, 2, 2, 2, 2, 2, 2, 2, 2, 2, 2, 2, 2, 2, 2, 2, 2, 2, 2, 2, 2, 2, 2, 2, 2, 2, 2, 2, 2, 2, 2, 2, 2, 2, 2, 2, 2, 2, 2, 2, 2, 2, 2, 2, 2, 2, 2, 2, 2, 2, 2, 2, 2, 2, 2, 2, 2, 2, 2, 2, 2, 2, 2, 2, 2, 2, 2, 2, 2, 2, 2, 2, 2, 2, 2, 2, 2, 2, 2, 2, 2, 2, 2, 2, 2, 2, 2, 2, 2, 2, 2, 2, 2, 2, 2, 2, 2, 2, 2, 2, 2, 2, 2, 2, 2, 2, 2, 2, 2, 2, 2, 2, 2, 2, 2, 2, 2, 2, 2, 2, 2, 2, 2, 2, 2, 2, 2, 2, 2, 2, 2, 2, 2, 2, 2, 2, 2, 2, 2, 2, 2, 2, 2, 2, 2, 2, 2, 2, 2, 2, 2, 2, 2, 2, 2, 2, 2, 2, 2, 2, 2, 2, 2, 2, 2, 2, 2, 2, 2, 2, 2, 2, 2, 2, 2, 2, 2, 2, 2, 2, 2, 2, 2, 2, 2, 2, 2, 2, 2, 2, 2, 2, 0, 2, 2, 2, 2, 2, 2, 2, 2, 2, 2, 2, 2, 2, 2, 2, 2, 2, 2, 2, 2, 2, 2, 2, 2, 2, 2, 2, 2, 2, 2, 2, 1, 1, 1, 1, 1, 1, 1, 1, 1, 1, 1, 1, 1, 1, 1, 1, 1, 1, 1, 1, 1, 1, 1, 1, 1, 1, 1, 1, 1, 1, 1, 1, 1, 1, 1, 1, 1, 1, 1, 1, 1, 1, 1, 1, 1, 1, 1, 1, 1, 1, 1, 1, 1, 1, 1, 1, 1, 1, 1, 1, 1, 1, 1, 1, 1, 1, 1, 1, 1, 1, 1, 1, 1, 1, 1, 1, 1, 1, 1, 1, 1, 1, 1, 1, 1, 1, 1, 1, 1, 1, 1, 1, 1, 1, 1, 1, 1, 1, 1, 1, 1, 1, 1, 1, 1, 1, 1, 1, 1, 1, 1, 1, 1, 1, 1, 1, 1, 1, 1, 1, 1, 1, 1, 1, 1, 1, 1, 1])
_uv = me_cylinder.uv_layers.new(name='UVMap')
_uv.uv.foreach_set('vector', [1.0, 0.5, 1.0, 1.0, 0.9688, 1.0, 0.9688, 0.5, 0.9688, 0.5, 0.9688, 1.0, 0.9375, 1.0, 0.9375, 0.5, 0.9375, 0.5, 0.9375, 1.0, 0.9062, 1.0, 0.9062, 0.5, 0.9062, 0.5, 0.9062, 1.0, 0.875, 1.0, 0.875, 0.5, 0.875, 0.5, 0.875, 1.0, 0.8438, 1.0, 0.8438, 0.5, 0.8438, 0.5, 0.8438, 1.0, 0.8125, 1.0, 0.8125, 0.5, 0.8125, 0.5, 0.8125, 1.0, 0.7812, 1.0, 0.7812, 0.5, 0.7812, 0.5, 0.7812, 1.0, 0.75, 1.0, 0.75, 0.5, 0.75, 0.5, 0.75, 1.0, 0.7188, 1.0, 0.7188, 0.5, 0.7188, 0.5, 0.7188, 1.0, 0.6875, 1.0, 0.6875, 0.5, 0.6875, 0.5, 0.6875, 1.0, 0.6562, 1.0, 0.6562, 0.5, 0.6562, 0.5, 0.6562, 1.0, 0.625, 1.0, 0.625, 0.5, 0.625, 0.5, 0.625, 1.0, 0.5938, 1.0, 0.5938, 0.5, 0.5938, 0.5, 0.5938, 1.0, 0.5625, 1.0, 0.5625, 0.5, 0.5625, 0.5, 0.5625, 1.0, 0.5312, 1.0, 0.5312, 0.5, 0.5312, 0.5, 0.5312, 1.0, 0.5, 1.0, 0.5, 0.5, 0.5, 0.5, 0.5, 1.0, 0.4688, 1.0, 0.4688, 0.5, 0.4688, 0.5, 0.4688, 1.0, 0.4375, 1.0, 0.4375, 0.5, 0.4375, 0.5, 0.4375, 1.0, 0.4062, 1.0, 0.4062, 0.5, 0.4062, 0.5, 0.4062, 1.0, 0.375, 1.0, 0.375, 0.5, 0.375, 0.5, 0.375, 1.0, 0.3438, 1.0, 0.3438, 0.5, 0.3438, 0.5, 0.3438, 1.0, 0.3125, 1.0, 0.3125, 0.5, 0.3125, 0.5, 0.3125, 1.0, 0.2812, 1.0, 0.2812, 0.5, 0.2812, 0.5, 0.2812, 1.0, 0.25, 1.0, 0.25, 0.5, 0.25, 0.5, 0.25, 1.0, 0.2188, 1.0, 0.2188, 0.5, 0.2188, 0.5, 0.2188, 1.0, 0.1875, 1.0, 0.1875, 0.5, 0.1875, 0.5, 0.1875, 1.0, 0.1562, 1.0, 0.1562, 0.5, 0.1562, 0.5, 0.1562, 1.0, 0.125, 1.0, 0.125, 0.5, 0.125, 0.5, 0.125, 1.0, 0.09375, 1.0, 0.09375, 0.5, 0.09375, 0.5, 0.09375, 1.0, 0.0625, 1.0, 0.0625, 0.5, 0.2185, 0.2563, 0.2179, 0.25, 0.2179, 0.25, 0.2185, 0.2563, 0.0625, 0.5, 0.0625, 1.0, 0.03125, 1.0, 0.03125, 0.5, 0.03125, 0.5, 0.03125, 1.0, 0.0, 1.0, 0.0, 0.5, 0.75, 0.49, 0.7968, 0.4854, 0.8418, 0.4717, 0.8833, 0.4496, 0.9197, 0.4197, 0.9496, 0.3833, 0.9717, 0.3418, 0.9854, 0.2968, 0.99, 0.25, 0.9854, 0.2032, 0.9717, 0.1582, 0.9496, 0.1167, 0.9197, 0.08029, 0.8833, 0.05045, 0.8418, 0.02827, 0.7968, 0.01461, 0.75, 0.01, 0.7032, 0.01461, 0.6582, 0.02827, 0.6167, 0.05045, 0.5803, 0.08029, 0.5504, 0.1167, 0.5283, 0.1582, 0.5146, 0.2032, 0.51, 0.25, 0.5146, 0.2968, 0.5283, 0.3418, 0.5504, 0.3833, 0.5803, 0.4197, 0.6167, 0.4496, 0.6582, 0.4717, 0.7032, 0.4854, 0.25, 0.4372, 0.2865, 0.4336, 0.2968, 0.4854, 0.25, 0.49, 0.2865, 0.4336, 0.3216, 0.423, 0.3418, 0.4717, 0.2968, 0.4854, 0.3216, 0.423, 0.354, 0.4057, 0.3833, 0.4496, 0.3418, 0.4717, 0.354, 0.4057, 0.3824, 0.3824, 0.4197, 0.4197, 0.3833, 0.4496, 0.3824, 0.3824, 0.4057, 0.354, 0.4496, 0.3833, 0.4197, 0.4197, 0.4057, 0.354, 0.423, 0.3216, 0.4717, 0.3418, 0.4496, 0.3833, 0.423, 0.3216, 0.4336, 0.2865, 0.4854, 0.2968, 0.4717, 0.3418, 0.4336, 0.2865, 0.4372, 0.25, 0.49, 0.25, 0.4854, 0.2968, 0.4372, 0.25, 0.4336, 0.2135, 0.4854, 0.2032, 0.49, 0.25, 0.4336, 0.2135, 0.423, 0.1784, 0.4717, 0.1582, 0.4854, 0.2032, 0.423, 0.1784, 0.4057, 0.146, 0.4496, 0.1167, 0.4717, 0.1582, 0.4057, 0.146, 0.3824, 0.1176, 0.4197, 0.08029, 0.4496, 0.1167, 0.3824, 0.1176, 0.354, 0.09433, 0.3833, 0.05045, 0.4197, 0.08029, 0.354, 0.09433, 0.3216, 0.07703, 0.3418, 0.02827, 0.3833, 0.05045, 0.3216, 0.07703, 0.2865, 0.06637, 0.2968, 0.01461, 0.3418, 0.02827, 0.2865, 0.06637, 0.25, 0.06277, 0.25, 0.01, 0.2968, 0.01461, 0.25, 0.06277, 0.2135, 0.06637, 0.2032, 0.01461, 0.25, 0.01, 0.2135, 0.06637, 0.1784, 0.07703, 0.1582, 0.02827, 0.2032, 0.01461, 0.1784, 0.07703, 0.146, 0.09433, 0.1167, 0.05045, 0.1582, 0.02827, 0.146, 0.09433, 0.1176, 0.1176, 0.08029, 0.08029, 0.1167, 0.05045, 0.1176, 0.1176, 0.09433, 0.146, 0.05045, 0.1167, 0.08029, 0.08029, 0.09433, 0.146, 0.07703, 0.1784, 0.02827, 0.1582, 0.05045, 0.1167, 0.07703, 0.1784, 0.06637, 0.2135, 0.01461, 0.2032, 0.02827, 0.1582, 0.06637, 0.2135, 0.06277, 0.25, 0.01, 0.25, 0.01461, 0.2032, 0.06277, 0.25, 0.06637, 0.2865, 0.01461, 0.2968, 0.01, 0.25, 0.06637, 0.2865, 0.07703, 0.3216, 0.02827, 0.3418, 0.01461, 0.2968, 0.07703, 0.3216, 0.09433, 0.354, 0.05045, 0.3833, 0.02827, 0.3418, 0.09433, 0.354, 0.1176, 0.3824, 0.08029, 0.4197, 0.05045, 0.3833, 0.1176, 0.3824, 0.146, 0.4057, 0.1167, 0.4496, 0.08029, 0.4197, 0.146, 0.4057, 0.1784, 0.423, 0.1582, 0.4717, 0.1167, 0.4496, 0.1784, 0.423, 0.2135, 0.4336, 0.2032, 0.4854, 0.1582, 0.4717, 0.2135, 0.4336, 0.25, 0.4372, 0.25, 0.49, 0.2032, 0.4854, 0.25, 0.4266, 0.2845, 0.4233, 0.2865, 0.4336, 0.25, 0.4372, 0.2845, 0.4233, 0.3176, 0.4132, 0.3216, 0.423, 0.2865, 0.4336, 0.3176, 0.4132, 0.3481, 0.3969, 0.354, 0.4057, 0.3216, 0.423, 0.3481, 0.3969, 0.3749, 0.3749, 0.3824, 0.3824, 0.354, 0.4057, 0.3749, 0.3749, 0.3969, 0.3481, 0.4057, 0.354, 0.3824, 0.3824, 0.3969, 0.3481, 0.4132, 0.3176, 0.423, 0.3216, 0.4057, 0.354, 0.4132, 0.3176, 0.4233, 0.2845, 0.4336, 0.2865, 0.423, 0.3216, 0.4233, 0.2845, 0.4266, 0.25, 0.4372, 0.25, 0.4336, 0.2865, 0.4266, 0.25, 0.4233, 0.2155, 0.4336, 0.2135, 0.4372, 0.25, 0.4233, 0.2155, 0.4132, 0.1824, 0.423, 0.1784, 0.4336, 0.2135, 0.4132, 0.1824, 0.3969, 0.1519, 0.4057, 0.146, 0.423, 0.1784, 0.3969, 0.1519, 0.3749, 0.1251, 0.3824, 0.1176, 0.4057, 0.146, 0.3749, 0.1251, 0.3481, 0.1031, 0.354, 0.09433, 0.3824, 0.1176, 0.3481, 0.1031, 0.3176, 0.0868, 0.3216, 0.07703, 0.354, 0.09433, 0.3176, 0.0868, 0.2845, 0.07675, 0.2865, 0.06637, 0.3216, 0.07703, 0.2845, 0.07675, 0.25, 0.07335, 0.25, 0.06277, 0.2865, 0.06637, 0.25, 0.07335, 0.2155, 0.07675, 0.2135, 0.06637, 0.25, 0.06277, 0.2155, 0.07675, 0.1824, 0.0868, 0.1784, 0.07703, 0.2135, 0.06637, 0.1824, 0.0868, 0.1519, 0.1031, 0.146, 0.09433, 0.1784, 0.07703, 0.1519, 0.1031, 0.1251, 0.1251, 0.1176, 0.1176, 0.146, 0.09433, 0.1251, 0.1251, 0.1031, 0.1519, 0.09433, 0.146, 0.1176, 0.1176, 0.1031, 0.1519, 0.0868, 0.1824, 0.07703, 0.1784, 0.09433, 0.146, 0.0868, 0.1824, 0.07675, 0.2155, 0.06637, 0.2135, 0.07703, 0.1784, 0.07675, 0.2155, 0.07335, 0.25, 0.06277, 0.25, 0.06637, 0.2135, 0.07335, 0.25, 0.07675, 0.2845, 0.06637, 0.2865, 0.06277, 0.25, 0.07675, 0.2845, 0.0868, 0.3176, 0.07703, 0.3216, 0.06637, 0.2865, 0.0868, 0.3176, 0.1031, 0.3481, 0.09433, 0.354, 0.07703, 0.3216, 0.1031, 0.3481, 0.1251, 0.3749, 0.1176, 0.3824, 0.09433, 0.354, 0.1251, 0.3749, 0.1519, 0.3969, 0.146, 0.4057, 0.1176, 0.3824, 0.1519, 0.3969, 0.1824, 0.4132, 0.1784, 0.423, 0.146, 0.4057, 0.1824, 0.4132, 0.2155, 0.4233, 0.2135, 0.4336, 0.1784, 0.423, 0.2155, 0.4233, 0.25, 0.4266, 0.25, 0.4372, 0.2135, 0.4336, 0.25, 0.2821, 0.2563, 0.2815, 0.2845, 0.4233, 0.25, 0.4266, 0.2563, 0.2815, 0.2623, 0.2796, 0.3176, 0.4132, 0.2845, 0.4233, 0.2623, 0.2796, 0.2678, 0.2767, 0.3481, 0.3969, 0.3176, 0.4132, 0.2678, 0.2767, 0.2727, 0.2727, 0.3749, 0.3749, 0.3481, 0.3969, 0.2727, 0.2727, 0.2767, 0.2678, 0.3969, 0.3481, 0.3749, 0.3749, 0.2767, 0.2678, 0.2796, 0.2623, 0.4132, 0.3176, 0.3969, 0.3481, 0.2796, 0.2623, 0.2815, 0.2563, 0.4233, 0.2845, 0.4132, 0.3176, 0.2815, 0.2563, 0.2821, 0.25, 0.4266, 0.25, 0.4233, 0.2845, 0.2821, 0.25, 0.2815, 0.2437, 0.4233, 0.2155, 0.4266, 0.25, 0.2815, 0.2437, 0.2796, 0.2377, 0.4132, 0.1824, 0.4233, 0.2155, 0.2796, 0.2377, 0.2767, 0.2322, 0.3969, 0.1519, 0.4132, 0.1824, 0.2767, 0.2322, 0.2727, 0.2273, 0.3749, 0.1251, 0.3969, 0.1519, 0.2727, 0.2273, 0.2678, 0.2233, 0.3481, 0.1031, 0.3749, 0.1251, 0.2678, 0.2233, 0.2623, 0.2204, 0.3176, 0.0868, 0.3481, 0.1031, 0.2623, 0.2204, 0.2563, 0.2185, 0.2845, 0.07675, 0.3176, 0.0868, 0.2563, 0.2185, 0.25, 0.2179, 0.25, 0.07335, 0.2845, 0.07675, 0.25, 0.2179, 0.2437, 0.2185, 0.2155, 0.07675, 0.25, 0.07335, 0.2437, 0.2185, 0.2377, 0.2204, 0.1824, 0.0868, 0.2155, 0.07675, 0.2377, 0.2204, 0.2322, 0.2233, 0.1519, 0.1031, 0.1824, 0.0868, 0.2322, 0.2233, 0.2273, 0.2273, 0.1251, 0.1251, 0.1519, 0.1031, 0.2273, 0.2273, 0.2233, 0.2322, 0.1031, 0.1519, 0.1251, 0.1251, 0.2233, 0.2322, 0.2204, 0.2377, 0.0868, 0.1824, 0.1031, 0.1519, 0.2204, 0.2377, 0.2185, 0.2437, 0.07675, 0.2155, 0.0868, 0.1824, 0.2185, 0.2437, 0.2179, 0.25, 0.07335, 0.25, 0.07675, 0.2155, 0.2179, 0.25, 0.2185, 0.2563, 0.07675, 0.2845, 0.07335, 0.25, 0.2185, 0.2563, 0.2204, 0.2623, 0.0868, 0.3176, 0.07675, 0.2845, 0.2204, 0.2623, 0.2233, 0.2678, 0.1031, 0.3481, 0.0868, 0.3176, 0.2233, 0.2678, 0.2273, 0.2727, 0.1251, 0.3749, 0.1031, 0.3481, 0.2273, 0.2727, 0.2322, 0.2767, 0.1519, 0.3969, 0.1251, 0.3749, 0.2322, 0.2767, 0.2377, 0.2796, 0.1824, 0.4132, 0.1519, 0.3969, 0.2377, 0.2796, 0.2437, 0.2815, 0.2155, 0.4233, 0.1824, 0.4132, 0.2437, 0.2815, 0.25, 0.2821, 0.25, 0.4266, 0.2155, 0.4233, 0.2233, 0.2678, 0.2204, 0.2623, 0.2204, 0.2623, 0.2233, 0.2678, 0.2727, 0.2273, 0.2767, 0.2322, 0.2767, 0.2322, 0.2727, 0.2273, 0.2204, 0.2623, 0.2185, 0.2563, 0.2185, 0.2563, 0.2204, 0.2623, 0.2678, 0.2233, 0.2727, 0.2273, 0.2727, 0.2273, 0.2678, 0.2233, 0.2233, 0.2678, 0.2204, 0.2623, 0.2204, 0.2623, 0.2233, 0.2678, 0.2623, 0.2204, 0.2678, 0.2233, 0.2678, 0.2233, 0.2623, 0.2204, 0.2563, 0.2815, 0.25, 0.2821, 0.25, 0.2821, 0.2563, 0.2815, 0.2273, 0.2727, 0.2233, 0.2678, 0.2233, 0.2678, 0.2273, 0.2727, 0.2563, 0.2185, 0.2623, 0.2204, 0.2623, 0.2204, 0.2563, 0.2185, 0.2623, 0.2796, 0.2563, 0.2815, 0.2563, 0.2815, 0.2623, 0.2796, 0.2322, 0.2767, 0.2273, 0.2727, 0.2273, 0.2727, 0.2322, 0.2767, 0.25, 0.2179, 0.2563, 0.2185, 0.2563, 0.2185, 0.25, 0.2179, 0.2678, 0.2767, 0.2623, 0.2796, 0.2623, 0.2796, 0.2678, 0.2767, 0.2377, 0.2796, 0.2322, 0.2767, 0.2322, 0.2767, 0.2377, 0.2796, 0.2437, 0.2185, 0.25, 0.2179, 0.25, 0.2179, 0.2437, 0.2185, 0.2727, 0.2727, 0.2678, 0.2767, 0.2678, 0.2767, 0.2727, 0.2727, 0.2437, 0.2815, 0.2377, 0.2796, 0.2377, 0.2796, 0.2437, 0.2815, 0.2377, 0.2204, 0.2437, 0.2185, 0.2437, 0.2185, 0.2377, 0.2204, 0.2767, 0.2678, 0.2727, 0.2727, 0.2727, 0.2727, 0.2767, 0.2678, 0.25, 0.2821, 0.2437, 0.2815, 0.2437, 0.2815, 0.25, 0.2821, 0.2322, 0.2233, 0.2377, 0.2204, 0.2377, 0.2204, 0.2322, 0.2233, 0.2796, 0.2623, 0.2767, 0.2678, 0.2767, 0.2678, 0.2796, 0.2623, 0.2273, 0.2273, 0.2322, 0.2233, 0.2322, 0.2233, 0.2273, 0.2273, 0.2815, 0.2563, 0.2796, 0.2623, 0.2796, 0.2623, 0.2815, 0.2563, 0.2233, 0.2322, 0.2273, 0.2273, 0.2273, 0.2273, 0.2233, 0.2322, 0.2821, 0.25, 0.2815, 0.2563, 0.2815, 0.2563, 0.2821, 0.25, 0.2204, 0.2377, 0.2233, 0.2322, 0.2233, 0.2322, 0.2204, 0.2377, 0.2815, 0.2437, 0.2821, 0.25, 0.2821, 0.25, 0.2815, 0.2437, 0.2185, 0.2437, 0.2204, 0.2377, 0.2204, 0.2377, 0.2185, 0.2437, 0.2796, 0.2377, 0.2815, 0.2437, 0.2815, 0.2437, 0.2796, 0.2377, 0.2179, 0.25, 0.2185, 0.2437, 0.2185, 0.2437, 0.2179, 0.25, 0.2767, 0.2322, 0.2796, 0.2377, 0.2796, 0.2377, 0.2767, 0.2322, 0.2678, 0.2767, 0.2623, 0.2796, 0.2623, 0.2796, 0.2678, 0.2767, 0.2623, 0.2204, 0.2678, 0.2233, 0.2678, 0.2233, 0.2623, 0.2204, 0.2563, 0.2815, 0.25, 0.2821, 0.25, 0.2821, 0.2563, 0.2815, 0.2273, 0.2727, 0.2233, 0.2678, 0.2233, 0.2678, 0.2273, 0.2727, 0.2563, 0.2185, 0.2623, 0.2204, 0.2623, 0.2204, 0.2563, 0.2185, 0.2623, 0.2796, 0.2563, 0.2815, 0.2563, 0.2815, 0.2623, 0.2796, 0.2322, 0.2767, 0.2273, 0.2727, 0.2273, 0.2727, 0.2322, 0.2767, 0.25, 0.2179, 0.2563, 0.2185, 0.2563, 0.2185, 0.25, 0.2179, 0.2678, 0.2767, 0.2623, 0.2796, 0.2623, 0.2796, 0.2678, 0.2767, 0.2377, 0.2796, 0.2322, 0.2767, 0.2322, 0.2767, 0.2377, 0.2796, 0.2437, 0.2185, 0.25, 0.2179, 0.25, 0.2179, 0.2437, 0.2185, 0.2727, 0.2727, 0.2678, 0.2767, 0.2678, 0.2767, 0.2727, 0.2727, 0.2437, 0.2815, 0.2377, 0.2796, 0.2377, 0.2796, 0.2437, 0.2815, 0.2377, 0.2204, 0.2437, 0.2185, 0.2437, 0.2185, 0.2377, 0.2204, 0.2767, 0.2678, 0.2727, 0.2727, 0.2727, 0.2727, 0.2767, 0.2678, 0.25, 0.2821, 0.2437, 0.2815, 0.2437, 0.2815, 0.25, 0.2821, 0.2322, 0.2233, 0.2377, 0.2204, 0.2377, 0.2204, 0.2322, 0.2233, 0.2796, 0.2623, 0.2767, 0.2678, 0.2767, 0.2678, 0.2796, 0.2623, 0.2273, 0.2273, 0.2322, 0.2233, 0.2322, 0.2233, 0.2273, 0.2273, 0.2815, 0.2563, 0.2796, 0.2623, 0.2796, 0.2623, 0.2815, 0.2563, 0.2233, 0.2322, 0.2273, 0.2273, 0.2273, 0.2273, 0.2233, 0.2322, 0.2821, 0.25, 0.2815, 0.2563, 0.2815, 0.2563, 0.2821, 0.25, 0.2204, 0.2377, 0.2233, 0.2322, 0.2233, 0.2322, 0.2204, 0.2377, 0.2815, 0.2437, 0.2821, 0.25, 0.2821, 0.25, 0.2815, 0.2437, 0.2185, 0.2437, 0.2204, 0.2377, 0.2204, 0.2377, 0.2185, 0.2437, 0.2796, 0.2377, 0.2815, 0.2437, 0.2815, 0.2437, 0.2796, 0.2377, 0.2179, 0.25, 0.2185, 0.2437, 0.2185, 0.2437, 0.2179, 0.25, 0.2767, 0.2322, 0.2796, 0.2377, 0.2796, 0.2377, 0.2767, 0.2322, 0.2185, 0.2563, 0.2179, 0.25, 0.2179, 0.25, 0.2185, 0.2563, 0.2727, 0.2273, 0.2767, 0.2322, 0.2767, 0.2322, 0.2727, 0.2273, 0.2204, 0.2623, 0.2185, 0.2563, 0.2185, 0.2563, 0.2204, 0.2623, 0.2678, 0.2233, 0.2727, 0.2273, 0.2727, 0.2273, 0.2678, 0.2233, 0.2678, 0.2767, 0.2623, 0.2796, 0.2623, 0.2796, 0.2678, 0.2767, 0.2377, 0.2796, 0.2322, 0.2767, 0.2322, 0.2767, 0.2377, 0.2796, 0.2437, 0.2185, 0.25, 0.2179, 0.25, 0.2179, 0.2437, 0.2185, 0.2727, 0.2727, 0.2678, 0.2767, 0.2678, 0.2767, 0.2727, 0.2727, 0.2437, 0.2815, 0.2377, 0.2796, 0.2377, 0.2796, 0.2437, 0.2815, 0.2377, 0.2204, 0.2437, 0.2185, 0.2437, 0.2185, 0.2377, 0.2204, 0.2767, 0.2678, 0.2727, 0.2727, 0.2727, 0.2727, 0.2767, 0.2678, 0.25, 0.2821, 0.2437, 0.2815, 0.2437, 0.2815, 0.25, 0.2821, 0.2322, 0.2233, 0.2377, 0.2204, 0.2377, 0.2204, 0.2322, 0.2233, 0.2796, 0.2623, 0.2767, 0.2678, 0.2767, 0.2678, 0.2796, 0.2623, 0.2273, 0.2273, 0.2322, 0.2233, 0.2322, 0.2233, 0.2273, 0.2273, 0.2815, 0.2563, 0.2796, 0.2623, 0.2796, 0.2623, 0.2815, 0.2563, 0.2233, 0.2322, 0.2273, 0.2273, 0.2273, 0.2273, 0.2233, 0.2322, 0.2821, 0.25, 0.2815, 0.2563, 0.2815, 0.2563, 0.2821, 0.25, 0.2204, 0.2377, 0.2233, 0.2322, 0.2233, 0.2322, 0.2204, 0.2377, 0.2815, 0.2437, 0.2821, 0.25, 0.2821, 0.25, 0.2815, 0.2437, 0.2185, 0.2437, 0.2204, 0.2377, 0.2204, 0.2377, 0.2185, 0.2437, 0.2796, 0.2377, 0.2815, 0.2437, 0.2815, 0.2437, 0.2796, 0.2377, 0.2179, 0.25, 0.2185, 0.2437, 0.2185, 0.2437, 0.2179, 0.25, 0.2767, 0.2322, 0.2796, 0.2377, 0.2796, 0.2377, 0.2767, 0.2322, 0.2185, 0.2563, 0.2179, 0.25, 0.2179, 0.25, 0.2185, 0.2563, 0.2727, 0.2273, 0.2767, 0.2322, 0.2767, 0.2322, 0.2727, 0.2273, 0.2204, 0.2623, 0.2185, 0.2563, 0.2185, 0.2563, 0.2204, 0.2623, 0.2678, 0.2233, 0.2727, 0.2273, 0.2727, 0.2273, 0.2678, 0.2233, 0.2233, 0.2678, 0.2204, 0.2623, 0.2204, 0.2623, 0.2233, 0.2678, 0.2623, 0.2204, 0.2678, 0.2233, 0.2678, 0.2233, 0.2623, 0.2204, 0.2563, 0.2815, 0.25, 0.2821, 0.25, 0.2821, 0.2563, 0.2815, 0.2273, 0.2727, 0.2233, 0.2678, 0.2233, 0.2678, 0.2273, 0.2727, 0.2563, 0.2185, 0.2623, 0.2204, 0.2623, 0.2204, 0.2563, 0.2185, 0.2623, 0.2796, 0.2563, 0.2815, 0.2563, 0.2815, 0.2623, 0.2796, 0.2322, 0.2767, 0.2273, 0.2727, 0.2273, 0.2727, 0.2322, 0.2767, 0.25, 0.2179, 0.2563, 0.2185, 0.2563, 0.2185, 0.25, 0.2179, 0.2796, 0.2623, 0.2767, 0.2678, 0.2767, 0.2678, 0.2796, 0.2623, 0.2377, 0.2796, 0.2322, 0.2767, 0.2322, 0.2767, 0.2377, 0.2796, 0.2437, 0.2185, 0.25, 0.2179, 0.25, 0.2179, 0.2437, 0.2185, 0.2727, 0.2727, 0.2678, 0.2767, 0.2678, 0.2767, 0.2727, 0.2727, 0.2437, 0.2815, 0.2377, 0.2796, 0.2377, 0.2796, 0.2437, 0.2815, 0.2377, 0.2204, 0.2437, 0.2185, 0.2437, 0.2185, 0.2377, 0.2204, 0.2767, 0.2678, 0.2727, 0.2727, 0.2727, 0.2727, 0.2767, 0.2678, 0.25, 0.2821, 0.2437, 0.2815, 0.2437, 0.2815, 0.25, 0.2821, 0.2322, 0.2233, 0.2377, 0.2204, 0.2377, 0.2204, 0.2322, 0.2233, 0.2796, 0.2623, 0.2767, 0.2678, 0.2767, 0.2678, 0.2796, 0.2623, 0.2273, 0.2273, 0.2322, 0.2233, 0.2322, 0.2233, 0.2273, 0.2273, 0.2815, 0.2563, 0.2796, 0.2623, 0.2796, 0.2623, 0.2815, 0.2563, 0.2233, 0.2322, 0.2273, 0.2273, 0.2273, 0.2273, 0.2233, 0.2322, 0.2821, 0.25, 0.2815, 0.2563, 0.2815, 0.2563, 0.2821, 0.25, 0.2204, 0.2377, 0.2233, 0.2322, 0.2233, 0.2322, 0.2204, 0.2377, 0.2815, 0.2437, 0.2821, 0.25, 0.2821, 0.25, 0.2815, 0.2437, 0.2185, 0.2437, 0.2204, 0.2377, 0.2204, 0.2377, 0.2185, 0.2437, 0.2796, 0.2377, 0.2815, 0.2437, 0.2815, 0.2437, 0.2796, 0.2377, 0.2179, 0.25, 0.2185, 0.2437, 0.2185, 0.2437, 0.2179, 0.25, 0.2767, 0.2322, 0.2796, 0.2377, 0.2796, 0.2377, 0.2767, 0.2322, 0.2185, 0.2563, 0.2179, 0.25, 0.2179, 0.25, 0.2185, 0.2563, 0.2727, 0.2273, 0.2767, 0.2322, 0.2767, 0.2322, 0.2727, 0.2273, 0.2204, 0.2623, 0.2185, 0.2563, 0.2185, 0.2563, 0.2204, 0.2623, 0.2678, 0.2233, 0.2727, 0.2273, 0.2727, 0.2273, 0.2678, 0.2233, 0.2233, 0.2678, 0.2204, 0.2623, 0.2204, 0.2623, 0.2233, 0.2678, 0.2623, 0.2204, 0.2678, 0.2233, 0.2678, 0.2233, 0.2623, 0.2204, 0.2563, 0.2815, 0.25, 0.2821, 0.25, 0.2821, 0.2563, 0.2815, 0.2273, 0.2727, 0.2233, 0.2678, 0.2233, 0.2678, 0.2273, 0.2727, 0.2563, 0.2185, 0.2623, 0.2204, 0.2623, 0.2204, 0.2563, 0.2185, 0.2623, 0.2796, 0.2563, 0.2815, 0.2563, 0.2815, 0.2623, 0.2796, 0.2322, 0.2767, 0.2273, 0.2727, 0.2273, 0.2727, 0.2322, 0.2767, 0.25, 0.2179, 0.2563, 0.2185, 0.2563, 0.2185, 0.25, 0.2179, 0.2815, 0.2437, 0.2821, 0.25, 0.2821, 0.25, 0.2815, 0.2437, 0.2273, 0.2273, 0.2322, 0.2233, 0.2322, 0.2233, 0.2273, 0.2273, 0.2815, 0.2563, 0.2796, 0.2623, 0.2796, 0.2623, 0.2815, 0.2563, 0.2233, 0.2322, 0.2273, 0.2273, 0.2273, 0.2273, 0.2233, 0.2322, 0.2821, 0.25, 0.2815, 0.2563, 0.2815, 0.2563, 0.2821, 0.25, 0.2204, 0.2377, 0.2233, 0.2322, 0.2233, 0.2322, 0.2204, 0.2377, 0.2815, 0.2437, 0.2821, 0.25, 0.2821, 0.25, 0.2815, 0.2437, 0.2185, 0.2437, 0.2204, 0.2377, 0.2204, 0.2377, 0.2185, 0.2437, 0.2796, 0.2377, 0.2815, 0.2437, 0.2815, 0.2437, 0.2796, 0.2377, 0.2179, 0.25, 0.2185, 0.2437, 0.2185, 0.2437, 0.2179, 0.25, 0.2767, 0.2322, 0.2796, 0.2377, 0.2796, 0.2377, 0.2767, 0.2322, 0.2185, 0.2563, 0.2179, 0.25, 0.2179, 0.25, 0.2185, 0.2563, 0.2727, 0.2273, 0.2767, 0.2322, 0.2767, 0.2322, 0.2727, 0.2273, 0.2204, 0.2623, 0.2185, 0.2563, 0.2185, 0.2563, 0.2204, 0.2623, 0.2678, 0.2233, 0.2727, 0.2273, 0.2727, 0.2273, 0.2678, 0.2233, 0.2233, 0.2678, 0.2204, 0.2623, 0.2204, 0.2623, 0.2233, 0.2678, 0.2623, 0.2204, 0.2678, 0.2233, 0.2678, 0.2233, 0.2623, 0.2204, 0.2563, 0.2815, 0.25, 0.2821, 0.25, 0.2821, 0.2563, 0.2815, 0.2273, 0.2727, 0.2233, 0.2678, 0.2233, 0.2678, 0.2273, 0.2727, 0.2563, 0.2185, 0.2623, 0.2204, 0.2623, 0.2204, 0.2563, 0.2185, 0.2623, 0.2796, 0.2563, 0.2815, 0.2563, 0.2815, 0.2623, 0.2796, 0.2322, 0.2767, 0.2273, 0.2727, 0.2273, 0.2727, 0.2322, 0.2767, 0.25, 0.2179, 0.2563, 0.2185, 0.2563, 0.2185, 0.25, 0.2179, 0.2678, 0.2767, 0.2623, 0.2796, 0.2623, 0.2796, 0.2678, 0.2767, 0.2377, 0.2796, 0.2322, 0.2767, 0.2322, 0.2767, 0.2377, 0.2796, 0.2437, 0.2185, 0.25, 0.2179, 0.25, 0.2179, 0.2437, 0.2185, 0.2727, 0.2727, 0.2678, 0.2767, 0.2678, 0.2767, 0.2727, 0.2727, 0.2437, 0.2815, 0.2377, 0.2796, 0.2377, 0.2796, 0.2437, 0.2815, 0.2377, 0.2204, 0.2437, 0.2185, 0.2437, 0.2185, 0.2377, 0.2204, 0.2767, 0.2678, 0.2727, 0.2727, 0.2727, 0.2727, 0.2767, 0.2678, 0.25, 0.2821, 0.2437, 0.2815, 0.2437, 0.2815, 0.25, 0.2821, 0.2322, 0.2233, 0.2377, 0.2204, 0.2377, 0.2204, 0.2322, 0.2233, 0.2727, 0.2273, 0.2767, 0.2322, 0.2767, 0.2322, 0.2727, 0.2273, 0.2185, 0.2437, 0.2204, 0.2377, 0.2204, 0.2377, 0.2185, 0.2437, 0.2796, 0.2377, 0.2815, 0.2437, 0.2815, 0.2437, 0.2796, 0.2377, 0.2179, 0.25, 0.2185, 0.2437, 0.2185, 0.2437, 0.2179, 0.25, 0.2767, 0.2322, 0.2796, 0.2377, 0.2796, 0.2377, 0.2767, 0.2322, 0.2185, 0.2563, 0.2179, 0.25, 0.2179, 0.25, 0.2185, 0.2563, 0.2727, 0.2273, 0.2767, 0.2322, 0.2767, 0.2322, 0.2727, 0.2273, 0.2204, 0.2623, 0.2185, 0.2563, 0.2185, 0.2563, 0.2204, 0.2623, 0.2678, 0.2233, 0.2727, 0.2273, 0.2727, 0.2273, 0.2678, 0.2233, 0.2233, 0.2678, 0.2204, 0.2623, 0.2204, 0.2623, 0.2233, 0.2678, 0.2623, 0.2204, 0.2678, 0.2233, 0.2678, 0.2233, 0.2623, 0.2204, 0.2563, 0.2815, 0.25, 0.2821, 0.25, 0.2821, 0.2563, 0.2815, 0.2273, 0.2727, 0.2233, 0.2678, 0.2233, 0.2678, 0.2273, 0.2727, 0.2563, 0.2185, 0.2623, 0.2204, 0.2623, 0.2204, 0.2563, 0.2185, 0.2623, 0.2796, 0.2563, 0.2815, 0.2563, 0.2815, 0.2623, 0.2796, 0.2322, 0.2767, 0.2273, 0.2727, 0.2273, 0.2727, 0.2322, 0.2767, 0.25, 0.2179, 0.2563, 0.2185, 0.2563, 0.2185, 0.25, 0.2179, 0.2678, 0.2767, 0.2623, 0.2796, 0.2623, 0.2796, 0.2678, 0.2767, 0.2377, 0.2796, 0.2322, 0.2767, 0.2322, 0.2767, 0.2377, 0.2796, 0.2437, 0.2185, 0.25, 0.2179, 0.25, 0.2179, 0.2437, 0.2185, 0.2727, 0.2727, 0.2678, 0.2767, 0.2678, 0.2767, 0.2727, 0.2727, 0.2437, 0.2815, 0.2377, 0.2796, 0.2377, 0.2796, 0.2437, 0.2815, 0.2377, 0.2204, 0.2437, 0.2185, 0.2437, 0.2185, 0.2377, 0.2204, 0.2767, 0.2678, 0.2727, 0.2727, 0.2727, 0.2727, 0.2767, 0.2678, 0.25, 0.2821, 0.2437, 0.2815, 0.2437, 0.2815, 0.25, 0.2821, 0.2322, 0.2233, 0.2377, 0.2204, 0.2377, 0.2204, 0.2322, 0.2233, 0.2796, 0.2623, 0.2767, 0.2678, 0.2767, 0.2678, 0.2796, 0.2623, 0.2273, 0.2273, 0.2322, 0.2233, 0.2322, 0.2233, 0.2273, 0.2273, 0.2815, 0.2563, 0.2796, 0.2623, 0.2796, 0.2623, 0.2815, 0.2563, 0.2233, 0.2322, 0.2273, 0.2273, 0.2273, 0.2273, 0.2233, 0.2322, 0.2821, 0.25, 0.2815, 0.2563, 0.2815, 0.2563, 0.2821, 0.25, 0.2204, 0.2377, 0.2233, 0.2322, 0.2233, 0.2322, 0.2204, 0.2377, 0.2665, 0.2335, 0.2694, 0.237, 0.2694, 0.237, 0.2665, 0.2335, 0.2204, 0.2623, 0.2185, 0.2563, 0.2185, 0.2563, 0.2204, 0.2623, 0.2678, 0.2233, 0.2727, 0.2273, 0.2727, 0.2273, 0.2678, 0.2233, 0.2233, 0.2678, 0.2204, 0.2623, 0.2204, 0.2623, 0.2233, 0.2678, 0.2623, 0.2204, 0.2678, 0.2233, 0.2678, 0.2233, 0.2623, 0.2204, 0.2563, 0.2815, 0.25, 0.2821, 0.25, 0.2821, 0.2563, 0.2815, 0.2273, 0.2727, 0.2233, 0.2678, 0.2233, 0.2678, 0.2273, 0.2727, 0.2563, 0.2185, 0.2623, 0.2204, 0.2623, 0.2204, 0.2563, 0.2185, 0.2623, 0.2796, 0.2563, 0.2815, 0.2563, 0.2815, 0.2623, 0.2796, 0.2322, 0.2767, 0.2273, 0.2727, 0.2273, 0.2727, 0.2322, 0.2767, 0.25, 0.2179, 0.2563, 0.2185, 0.2563, 0.2185, 0.25, 0.2179, 0.2678, 0.2767, 0.2623, 0.2796, 0.2623, 0.2796, 0.2678, 0.2767, 0.2377, 0.2796, 0.2322, 0.2767, 0.2322, 0.2767, 0.2377, 0.2796, 0.2437, 0.2185, 0.25, 0.2179, 0.25, 0.2179, 0.2437, 0.2185, 0.2727, 0.2727, 0.2678, 0.2767, 0.2678, 0.2767, 0.2727, 0.2727, 0.2437, 0.2815, 0.2377, 0.2796, 0.2377, 0.2796, 0.2437, 0.2815, 0.2377, 0.2204, 0.2437, 0.2185, 0.2437, 0.2185, 0.2377, 0.2204, 0.2767, 0.2678, 0.2727, 0.2727, 0.2727, 0.2727, 0.2767, 0.2678, 0.25, 0.2821, 0.2437, 0.2815, 0.2437, 0.2815, 0.25, 0.2821, 0.2322, 0.2233, 0.2377, 0.2204, 0.2377, 0.2204, 0.2322, 0.2233, 0.2796, 0.2623, 0.2767, 0.2678, 0.2767, 0.2678, 0.2796, 0.2623, 0.2273, 0.2273, 0.2322, 0.2233, 0.2322, 0.2233, 0.2273, 0.2273, 0.2815, 0.2563, 0.2796, 0.2623, 0.2796, 0.2623, 0.2815, 0.2563, 0.2233, 0.2322, 0.2273, 0.2273, 0.2273, 0.2273, 0.2233, 0.2322, 0.2821, 0.25, 0.2815, 0.2563, 0.2815, 0.2563, 0.2821, 0.25, 0.2204, 0.2377, 0.2233, 0.2322, 0.2233, 0.2322, 0.2204, 0.2377, 0.2815, 0.2437, 0.2821, 0.25, 0.2821, 0.25, 0.2815, 0.2437, 0.2185, 0.2437, 0.2204, 0.2377, 0.2204, 0.2377, 0.2185, 0.2437, 0.2796, 0.2377, 0.2815, 0.2437, 0.2815, 0.2437, 0.2796, 0.2377, 0.2179, 0.25, 0.2185, 0.2437, 0.2185, 0.2437, 0.2179, 0.25, 0.2767, 0.2322, 0.2796, 0.2377, 0.2796, 0.2377, 0.2767, 0.2322, 0.2185, 0.2563, 0.2179, 0.25, 0.2179, 0.25, 0.2185, 0.2563, 0.25, 0.2733, 0.2546, 0.2729, 0.2563, 0.2815, 0.25, 0.2821, 0.2546, 0.2729, 0.2589, 0.2716, 0.2623, 0.2796, 0.2563, 0.2815, 0.2589, 0.2716, 0.263, 0.2694, 0.2678, 0.2767, 0.2623, 0.2796, 0.263, 0.2694, 0.2665, 0.2665, 0.2727, 0.2727, 0.2678, 0.2767, 0.2665, 0.2665, 0.2694, 0.263, 0.2767, 0.2678, 0.2727, 0.2727, 0.2694, 0.263, 0.2716, 0.2589, 0.2796, 0.2623, 0.2767, 0.2678, 0.2716, 0.2589, 0.2729, 0.2546, 0.2815, 0.2563, 0.2796, 0.2623, 0.2729, 0.2546, 0.2733, 0.25, 0.2821, 0.25, 0.2815, 0.2563, 0.2733, 0.25, 0.2729, 0.2454, 0.2815, 0.2437, 0.2821, 0.25, 0.2729, 0.2454, 0.2716, 0.2411, 0.2796, 0.2377, 0.2815, 0.2437, 0.2716, 0.2411, 0.2694, 0.237, 0.2767, 0.2322, 0.2796, 0.2377, 0.2694, 0.237, 0.2665, 0.2335, 0.2727, 0.2273, 0.2767, 0.2322, 0.2665, 0.2335, 0.263, 0.2306, 0.2678, 0.2233, 0.2727, 0.2273, 0.263, 0.2306, 0.2589, 0.2284, 0.2623, 0.2204, 0.2678, 0.2233, 0.2589, 0.2284, 0.2546, 0.2271, 0.2563, 0.2185, 0.2623, 0.2204, 0.2546, 0.2271, 0.25, 0.2267, 0.25, 0.2179, 0.2563, 0.2185, 0.25, 0.2267, 0.2454, 0.2271, 0.2437, 0.2185, 0.25, 0.2179, 0.2454, 0.2271, 0.2411, 0.2284, 0.2377, 0.2204, 0.2437, 0.2185, 0.2411, 0.2284, 0.237, 0.2306, 0.2322, 0.2233, 0.2377, 0.2204, 0.237, 0.2306, 0.2335, 0.2335, 0.2273, 0.2273, 0.2322, 0.2233, 0.2335, 0.2335, 0.2306, 0.237, 0.2233, 0.2322, 0.2273, 0.2273, 0.2306, 0.237, 0.2284, 0.2411, 0.2204, 0.2377, 0.2233, 0.2322, 0.2284, 0.2411, 0.2271, 0.2454, 0.2185, 0.2437, 0.2204, 0.2377, 0.2271, 0.2454, 0.2267, 0.25, 0.2179, 0.25, 0.2185, 0.2437, 0.2267, 0.25, 0.2271, 0.2546, 0.2185, 0.2563, 0.2179, 0.25, 0.2271, 0.2546, 0.2284, 0.2589, 0.2204, 0.2623, 0.2185, 0.2563, 0.2284, 0.2589, 0.2306, 0.263, 0.2233, 0.2678, 0.2204, 0.2623, 0.2306, 0.263, 0.2335, 0.2665, 0.2273, 0.2727, 0.2233, 0.2678, 0.2335, 0.2665, 0.237, 0.2694, 0.2322, 0.2767, 0.2273, 0.2727, 0.237, 0.2694, 0.2411, 0.2716, 0.2377, 0.2796, 0.2322, 0.2767, 0.2411, 0.2716, 0.2454, 0.2729, 0.2437, 0.2815, 0.2377, 0.2796, 0.2454, 0.2729, 0.25, 0.2733, 0.25, 0.2821, 0.2437, 0.2815, 0.2546, 0.2271, 0.2589, 0.2284, 0.2589, 0.2284, 0.2546, 0.2271, 0.2284, 0.2589, 0.2271, 0.2546, 0.2271, 0.2546, 0.2284, 0.2589, 0.263, 0.2306, 0.2665, 0.2335, 0.2665, 0.2335, 0.263, 0.2306, 0.2306, 0.263, 0.2284, 0.2589, 0.2284, 0.2589, 0.2306, 0.263, 0.2589, 0.2284, 0.263, 0.2306, 0.263, 0.2306, 0.2589, 0.2284, 0.2546, 0.2729, 0.25, 0.2733, 0.25, 0.2733, 0.2546, 0.2729, 0.2335, 0.2665, 0.2306, 0.263, 0.2306, 0.263, 0.2335, 0.2665, 0.2546, 0.2271, 0.2589, 0.2284, 0.2589, 0.2284, 0.2546, 0.2271, 0.2589, 0.2716, 0.2546, 0.2729, 0.2546, 0.2729, 0.2589, 0.2716, 0.237, 0.2694, 0.2335, 0.2665, 0.2335, 0.2665, 0.237, 0.2694, 0.25, 0.2267, 0.2546, 0.2271, 0.2546, 0.2271, 0.25, 0.2267, 0.263, 0.2694, 0.2589, 0.2716, 0.2589, 0.2716, 0.263, 0.2694, 0.2411, 0.2716, 0.237, 0.2694, 0.237, 0.2694, 0.2411, 0.2716, 0.2454, 0.2271, 0.25, 0.2267, 0.25, 0.2267, 0.2454, 0.2271, 0.2665, 0.2665, 0.263, 0.2694, 0.263, 0.2694, 0.2665, 0.2665, 0.2454, 0.2729, 0.2411, 0.2716, 0.2411, 0.2716, 0.2454, 0.2729, 0.2411, 0.2284, 0.2454, 0.2271, 0.2454, 0.2271, 0.2411, 0.2284, 0.2694, 0.263, 0.2665, 0.2665, 0.2665, 0.2665, 0.2694, 0.263, 0.25, 0.2733, 0.2454, 0.2729, 0.2454, 0.2729, 0.25, 0.2733, 0.237, 0.2306, 0.2411, 0.2284, 0.2411, 0.2284, 0.237, 0.2306, 0.2716, 0.2589, 0.2694, 0.263, 0.2694, 0.263, 0.2716, 0.2589, 0.2335, 0.2335, 0.237, 0.2306, 0.237, 0.2306, 0.2335, 0.2335, 0.2729, 0.2546, 0.2716, 0.2589, 0.2716, 0.2589, 0.2729, 0.2546, 0.2306, 0.237, 0.2335, 0.2335, 0.2335, 0.2335, 0.2306, 0.237, 0.2733, 0.25, 0.2729, 0.2546, 0.2729, 0.2546, 0.2733, 0.25, 0.2284, 0.2411, 0.2306, 0.237, 0.2306, 0.237, 0.2284, 0.2411, 0.2729, 0.2454, 0.2733, 0.25, 0.2733, 0.25, 0.2729, 0.2454, 0.2271, 0.2454, 0.2284, 0.2411, 0.2284, 0.2411, 0.2271, 0.2454, 0.2716, 0.2411, 0.2729, 0.2454, 0.2729, 0.2454, 0.2716, 0.2411, 0.2267, 0.25, 0.2271, 0.2454, 0.2271, 0.2454, 0.2267, 0.25, 0.2694, 0.237, 0.2716, 0.2411, 0.2716, 0.2411, 0.2694, 0.237, 0.2271, 0.2546, 0.2267, 0.25, 0.2267, 0.25, 0.2271, 0.2546, 0.2546, 0.2729, 0.25, 0.2733, 0.2454, 0.2729, 0.2411, 0.2716, 0.237, 0.2694, 0.2335, 0.2665, 0.2306, 0.263, 0.2284, 0.2589, 0.2271, 0.2546, 0.2267, 0.25, 0.2271, 0.2454, 0.2284, 0.2411, 0.2306, 0.237, 0.2335, 0.2335, 0.237, 0.2306, 0.2411, 0.2284, 0.2454, 0.2271, 0.25, 0.2267, 0.2546, 0.2271, 0.2589, 0.2284, 0.263, 0.2306, 0.2665, 0.2335, 0.2694, 0.237, 0.2716, 0.2411, 0.2729, 0.2454, 0.2733, 0.25, 0.2729, 0.2546, 0.2716, 0.2589, 0.2694, 0.263, 0.2665, 0.2665, 0.263, 0.2694, 0.2589, 0.2716, 0.2589, 0.2716, 0.2546, 0.2729, 0.2546, 0.2729, 0.2589, 0.2716, 0.237, 0.2694, 0.2335, 0.2665, 0.2335, 0.2665, 0.237, 0.2694, 0.25, 0.2267, 0.2546, 0.2271, 0.2546, 0.2271, 0.25, 0.2267, 0.263, 0.2694, 0.2589, 0.2716, 0.2589, 0.2716, 0.263, 0.2694, 0.2411, 0.2716, 0.237, 0.2694, 0.237, 0.2694, 0.2411, 0.2716, 0.2454, 0.2271, 0.25, 0.2267, 0.25, 0.2267, 0.2454, 0.2271, 0.2665, 0.2665, 0.263, 0.2694, 0.263, 0.2694, 0.2665, 0.2665, 0.2454, 0.2729, 0.2411, 0.2716, 0.2411, 0.2716, 0.2454, 0.2729, 0.2411, 0.2284, 0.2454, 0.2271, 0.2454, 0.2271, 0.2411, 0.2284, 0.2694, 0.263, 0.2665, 0.2665, 0.2665, 0.2665, 0.2694, 0.263, 0.25, 0.2733, 0.2454, 0.2729, 0.2454, 0.2729, 0.25, 0.2733, 0.237, 0.2306, 0.2411, 0.2284, 0.2411, 0.2284, 0.237, 0.2306, 0.2716, 0.2589, 0.2694, 0.263, 0.2694, 0.263, 0.2716, 0.2589, 0.2335, 0.2335, 0.237, 0.2306, 0.237, 0.2306, 0.2335, 0.2335, 0.2729, 0.2546, 0.2716, 0.2589, 0.2716, 0.2589, 0.2729, 0.2546, 0.2306, 0.237, 0.2335, 0.2335, 0.2335, 0.2335, 0.2306, 0.237, 0.2733, 0.25, 0.2729, 0.2546, 0.2729, 0.2546, 0.2733, 0.25, 0.2284, 0.2411, 0.2306, 0.237, 0.2306, 0.237, 0.2284, 0.2411, 0.2729, 0.2454, 0.2733, 0.25, 0.2733, 0.25, 0.2729, 0.2454, 0.2271, 0.2454, 0.2284, 0.2411, 0.2284, 0.2411, 0.2271, 0.2454, 0.2716, 0.2411, 0.2729, 0.2454, 0.2729, 0.2454, 0.2716, 0.2411, 0.2267, 0.25, 0.2271, 0.2454, 0.2271, 0.2454, 0.2267, 0.25, 0.2694, 0.237, 0.2716, 0.2411, 0.2716, 0.2411, 0.2694, 0.237, 0.2271, 0.2546, 0.2267, 0.25, 0.2267, 0.25, 0.2271, 0.2546, 0.2665, 0.2335, 0.2694, 0.237, 0.2694, 0.237, 0.2665, 0.2335, 0.2284, 0.2589, 0.2271, 0.2546, 0.2271, 0.2546, 0.2284, 0.2589, 0.263, 0.2306, 0.2665, 0.2335, 0.2665, 0.2335, 0.263, 0.2306, 0.2306, 0.263, 0.2284, 0.2589, 0.2284, 0.2589, 0.2306, 0.263, 0.2589, 0.2284, 0.263, 0.2306, 0.263, 0.2306, 0.2589, 0.2284, 0.2546, 0.2729, 0.25, 0.2733, 0.25, 0.2733, 0.2546, 0.2729, 0.2335, 0.2665, 0.2306, 0.263, 0.2306, 0.263, 0.2335, 0.2665, 1.0, 0.5, 1.0, 1.0, 0.9688, 1.0, 0.9688, 0.5, 0.9688, 0.5, 0.9688, 1.0, 0.9375, 1.0, 0.9375, 0.5, 0.9375, 0.5, 0.9375, 1.0, 0.9062, 1.0, 0.9062, 0.5, 0.9062, 0.5, 0.9062, 1.0, 0.875, 1.0, 0.875, 0.5, 0.875, 0.5, 0.875, 1.0, 0.8438, 1.0, 0.8438, 0.5, 0.8438, 0.5, 0.8438, 1.0, 0.8125, 1.0, 0.8125, 0.5, 0.8125, 0.5, 0.8125, 1.0, 0.7812, 1.0, 0.7812, 0.5, 0.7812, 0.5, 0.7812, 1.0, 0.75, 1.0, 0.75, 0.5, 0.75, 0.5, 0.75, 1.0, 0.7188, 1.0, 0.7188, 0.5, 0.7188, 0.5, 0.7188, 1.0, 0.6875, 1.0, 0.6875, 0.5, 0.6875, 0.5, 0.6875, 1.0, 0.6562, 1.0, 0.6562, 0.5, 0.6562, 0.5, 0.6562, 1.0, 0.625, 1.0, 0.625, 0.5, 0.625, 0.5, 0.625, 1.0, 0.5938, 1.0, 0.5938, 0.5, 0.5938, 0.5, 0.5938, 1.0, 0.5625, 1.0, 0.5625, 0.5, 0.5625, 0.5, 0.5625, 1.0, 0.5312, 1.0, 0.5312, 0.5, 0.5312, 0.5, 0.5312, 1.0, 0.5, 1.0, 0.5, 0.5, 0.5, 0.5, 0.5, 1.0, 0.4688, 1.0, 0.4688, 0.5, 0.4688, 0.5, 0.4688, 1.0, 0.4375, 1.0, 0.4375, 0.5, 0.4375, 0.5, 0.4375, 1.0, 0.4062, 1.0, 0.4062, 0.5, 0.4062, 0.5, 0.4062, 1.0, 0.375, 1.0, 0.375, 0.5, 0.375, 0.5, 0.375, 1.0, 0.3438, 1.0, 0.3438, 0.5, 0.3438, 0.5, 0.3438, 1.0, 0.3125, 1.0, 0.3125, 0.5, 0.3125, 0.5, 0.3125, 1.0, 0.2812, 1.0, 0.2812, 0.5, 0.2812, 0.5, 0.2812, 1.0, 0.25, 1.0, 0.25, 0.5, 0.25, 0.5, 0.25, 1.0, 0.2188, 1.0, 0.2188, 0.5, 0.2188, 0.5, 0.2188, 1.0, 0.1875, 1.0, 0.1875, 0.5, 0.1875, 0.5, 0.1875, 1.0, 0.1562, 1.0, 0.1562, 0.5, 0.1562, 0.5, 0.1562, 1.0, 0.125, 1.0, 0.125, 0.5, 0.125, 0.5, 0.125, 1.0, 0.09375, 1.0, 0.09375, 0.5, 0.09375, 0.5, 0.09375, 1.0, 0.0625, 1.0, 0.0625, 0.5, 0.2146, 0.4282, 0.1805, 0.4178, 0.6805, 0.4178, 0.7146, 0.4282, 0.0625, 0.5, 0.0625, 1.0, 0.03125, 1.0, 0.03125, 0.5, 0.03125, 0.5, 0.03125, 1.0, 0.0, 1.0, 0.0, 0.5, 0.25, 0.4317, 0.2146, 0.4282, 0.7146, 0.4282, 0.75, 0.4317, 0.7854, 0.4282, 0.75, 0.4317, 0.75, 0.49, 0.7968, 0.4854, 0.25, 0.4317, 0.2854, 0.4282, 0.2968, 0.4854, 0.25, 0.49, 0.8195, 0.4178, 0.7854, 0.4282, 0.7968, 0.4854, 0.8418, 0.4717, 0.2854, 0.4282, 0.3195, 0.4178, 0.3418, 0.4717, 0.2968, 0.4854, 0.8509, 0.401, 0.8195, 0.4178, 0.8418, 0.4717, 0.8833, 0.4496, 0.3195, 0.4178, 0.3509, 0.401, 0.3833, 0.4496, 0.3418, 0.4717, 0.8785, 0.3785, 0.8509, 0.401, 0.8833, 0.4496, 0.9197, 0.4197, 0.3509, 0.401, 0.3785, 0.3785, 0.4197, 0.4197, 0.3833, 0.4496, 0.901, 0.3509, 0.8785, 0.3785, 0.9197, 0.4197, 0.9496, 0.3833, 0.3785, 0.3785, 0.401, 0.3509, 0.4496, 0.3833, 0.4197, 0.4197, 0.9178, 0.3195, 0.901, 0.3509, 0.9496, 0.3833, 0.9717, 0.3418, 0.401, 0.3509, 0.4178, 0.3195, 0.4717, 0.3418, 0.4496, 0.3833, 0.9282, 0.2854, 0.9178, 0.3195, 0.9717, 0.3418, 0.9854, 0.2968, 0.4178, 0.3195, 0.4282, 0.2854, 0.4854, 0.2968, 0.4717, 0.3418, 0.9317, 0.25, 0.9282, 0.2854, 0.9854, 0.2968, 0.99, 0.25, 0.4282, 0.2854, 0.4317, 0.25, 0.49, 0.25, 0.4854, 0.2968, 0.9282, 0.2146, 0.9317, 0.25, 0.99, 0.25, 0.9854, 0.2032, 0.4317, 0.25, 0.4282, 0.2146, 0.4854, 0.2032, 0.49, 0.25, 0.9178, 0.1805, 0.9282, 0.2146, 0.9854, 0.2032, 0.9717, 0.1582, 0.4282, 0.2146, 0.4178, 0.1805, 0.4717, 0.1582, 0.4854, 0.2032, 0.901, 0.1491, 0.9178, 0.1805, 0.9717, 0.1582, 0.9496, 0.1167, 0.4178, 0.1805, 0.401, 0.1491, 0.4496, 0.1167, 0.4717, 0.1582, 0.8785, 0.1215, 0.901, 0.1491, 0.9496, 0.1167, 0.9197, 0.08029, 0.401, 0.1491, 0.3785, 0.1215, 0.4197, 0.08029, 0.4496, 0.1167, 0.8509, 0.09895, 0.8785, 0.1215, 0.9197, 0.08029, 0.8833, 0.05045, 0.3785, 0.1215, 0.3509, 0.09895, 0.3833, 0.05045, 0.4197, 0.08029, 0.8195, 0.08217, 0.8509, 0.09895, 0.8833, 0.05045, 0.8418, 0.02827, 0.3509, 0.09895, 0.3195, 0.08217, 0.3418, 0.02827, 0.3833, 0.05045, 0.7854, 0.07183, 0.8195, 0.08217, 0.8418, 0.02827, 0.7968, 0.01461, 0.3195, 0.08217, 0.2854, 0.07183, 0.2968, 0.01461, 0.3418, 0.02827, 0.75, 0.06834, 0.7854, 0.07183, 0.7968, 0.01461, 0.75, 0.01, 0.2854, 0.07183, 0.25, 0.06834, 0.25, 0.01, 0.2968, 0.01461, 0.7146, 0.07183, 0.75, 0.06834, 0.75, 0.01, 0.7032, 0.01461, 0.25, 0.06834, 0.2146, 0.07183, 0.2032, 0.01461, 0.25, 0.01, 0.6805, 0.08217, 0.7146, 0.07183, 0.7032, 0.01461, 0.6582, 0.02827, 0.2146, 0.07183, 0.1805, 0.08217, 0.1582, 0.02827, 0.2032, 0.01461, 0.6491, 0.09895, 0.6805, 0.08217, 0.6582, 0.02827, 0.6167, 0.05045, 0.1805, 0.08217, 0.1491, 0.09895, 0.1167, 0.05045, 0.1582, 0.02827, 0.6215, 0.1215, 0.6491, 0.09895, 0.6167, 0.05045, 0.5803, 0.08029, 0.1491, 0.09895, 0.1215, 0.1215, 0.08029, 0.08029, 0.1167, 0.05045, 0.599, 0.1491, 0.6215, 0.1215, 0.5803, 0.08029, 0.5504, 0.1167, 0.1215, 0.1215, 0.09895, 0.1491, 0.05045, 0.1167, 0.08029, 0.08029, 0.5822, 0.1805, 0.599, 0.1491, 0.5504, 0.1167, 0.5283, 0.1582, 0.09895, 0.1491, 0.08217, 0.1805, 0.02827, 0.1582, 0.05045, 0.1167, 0.5718, 0.2146, 0.5822, 0.1805, 0.5283, 0.1582, 0.5146, 0.2032, 0.08217, 0.1805, 0.07183, 0.2146, 0.01461, 0.2032, 0.02827, 0.1582, 0.5683, 0.25, 0.5718, 0.2146, 0.5146, 0.2032, 0.51, 0.25, 0.07183, 0.2146, 0.06834, 0.25, 0.01, 0.25, 0.01461, 0.2032, 0.5718, 0.2854, 0.5683, 0.25, 0.51, 0.25, 0.5146, 0.2968, 0.06834, 0.25, 0.07183, 0.2854, 0.01461, 0.2968, 0.01, 0.25, 0.5822, 0.3195, 0.5718, 0.2854, 0.5146, 0.2968, 0.5283, 0.3418, 0.07183, 0.2854, 0.08217, 0.3195, 0.02827, 0.3418, 0.01461, 0.2968, 0.599, 0.3509, 0.5822, 0.3195, 0.5283, 0.3418, 0.5504, 0.3833, 0.08217, 0.3195, 0.09895, 0.3509, 0.05045, 0.3833, 0.02827, 0.3418, 0.6215, 0.3785, 0.599, 0.3509, 0.5504, 0.3833, 0.5803, 0.4197, 0.09895, 0.3509, 0.1215, 0.3785, 0.08029, 0.4197, 0.05045, 0.3833, 0.6491, 0.401, 0.6215, 0.3785, 0.5803, 0.4197, 0.6167, 0.4496, 0.1215, 0.3785, 0.1491, 0.401, 0.1167, 0.4496, 0.08029, 0.4197, 0.6805, 0.4178, 0.6491, 0.401, 0.6167, 0.4496, 0.6582, 0.4717, 0.1491, 0.401, 0.1805, 0.4178, 0.1582, 0.4717, 0.1167, 0.4496, 0.7146, 0.4282, 0.6805, 0.4178, 0.6582, 0.4717, 0.7032, 0.4854, 0.1805, 0.4178, 0.2146, 0.4282, 0.2032, 0.4854, 0.1582, 0.4717, 0.75, 0.4317, 0.7146, 0.4282, 0.7032, 0.4854, 0.75, 0.49, 0.2146, 0.4282, 0.25, 0.4317, 0.25, 0.49, 0.2032, 0.4854, 0.1805, 0.4178, 0.1491, 0.401, 0.6491, 0.401, 0.6805, 0.4178, 0.1491, 0.401, 0.1215, 0.3785, 0.6215, 0.3785, 0.6491, 0.401, 0.1215, 0.3785, 0.09895, 0.3509, 0.599, 0.3509, 0.6215, 0.3785, 0.09895, 0.3509, 0.08217, 0.3195, 0.5822, 0.3195, 0.599, 0.3509, 0.08217, 0.3195, 0.07183, 0.2854, 0.5718, 0.2854, 0.5822, 0.3195, 0.07183, 0.2854, 0.06834, 0.25, 0.5683, 0.25, 0.5718, 0.2854, 0.06834, 0.25, 0.07183, 0.2146, 0.5718, 0.2146, 0.5683, 0.25, 0.07183, 0.2146, 0.08217, 0.1805, 0.5822, 0.1805, 0.5718, 0.2146, 0.08217, 0.1805, 0.09895, 0.1491, 0.599, 0.1491, 0.5822, 0.1805, 0.09895, 0.1491, 0.1215, 0.1215, 0.6215, 0.1215, 0.599, 0.1491, 0.1215, 0.1215, 0.1491, 0.09895, 0.6491, 0.09895, 0.6215, 0.1215, 0.1491, 0.09895, 0.1805, 0.08217, 0.6805, 0.08217, 0.6491, 0.09895, 0.1805, 0.08217, 0.2146, 0.07183, 0.7146, 0.07183, 0.6805, 0.08217, 0.2146, 0.07183, 0.25, 0.06834, 0.75, 0.06834, 0.7146, 0.07183, 0.25, 0.06834, 0.2854, 0.07183, 0.7854, 0.07183, 0.75, 0.06834, 0.2854, 0.07183, 0.3195, 0.08217, 0.8195, 0.08217, 0.7854, 0.07183, 0.3195, 0.08217, 0.3509, 0.09895, 0.8509, 0.09895, 0.8195, 0.08217, 0.3509, 0.09895, 0.3785, 0.1215, 0.8785, 0.1215, 0.8509, 0.09895, 0.3785, 0.1215, 0.401, 0.1491, 0.901, 0.1491, 0.8785, 0.1215, 0.401, 0.1491, 0.4178, 0.1805, 0.9178, 0.1805, 0.901, 0.1491, 0.4178, 0.1805, 0.4282, 0.2146, 0.9282, 0.2146, 0.9178, 0.1805, 0.4282, 0.2146, 0.4317, 0.25, 0.9317, 0.25, 0.9282, 0.2146, 0.4317, 0.25, 0.4282, 0.2854, 0.9282, 0.2854, 0.9317, 0.25, 0.4282, 0.2854, 0.4178, 0.3195, 0.9178, 0.3195, 0.9282, 0.2854, 0.4178, 0.3195, 0.401, 0.3509, 0.901, 0.3509, 0.9178, 0.3195, 0.401, 0.3509, 0.3785, 0.3785, 0.8785, 0.3785, 0.901, 0.3509, 0.3785, 0.3785, 0.3509, 0.401, 0.8509, 0.401, 0.8785, 0.3785, 0.3509, 0.401, 0.3195, 0.4178, 0.8195, 0.4178, 0.8509, 0.401, 0.3195, 0.4178, 0.2854, 0.4282, 0.7854, 0.4282, 0.8195, 0.4178, 0.2854, 0.4282, 0.25, 0.4317, 0.75, 0.4317, 0.7854, 0.4282])
me_cylinder.materials.append(mat_material_001)
me_cylinder.materials.append(mat_material_002)
me_cylinder.materials.append(mat_material_003)
me_cylinder.update()

# ---- objects
ob_cylinder = bpy.data.objects.new('Cylinder', me_cylinder)

# ---- transforms, parenting, visibility, modifiers, constraints
ob_cylinder.location = (0.0, 0.0, 0.0)

# ---- collection membership
col_collection.objects.link(ob_cylinder)

# ---- scene / render settings (as saved in the file)
scene.frame_start = 1; scene.frame_end = 250; scene.frame_set(1)
scene.render.engine = 'BLENDER_EEVEE_NEXT'
bpy.context.view_layer.update()

# ---- added for rendering (the .blend has no active camera and no usable light): camera, sun
cam_auto = bpy.data.cameras.new('AutoCamera')
cam_auto.lens = 50.0
cam_auto.sensor_width = 36.0
cam_auto.clip_end = 1000.0
ob_auto_camera = bpy.data.objects.new('AutoCamera', cam_auto)
scene.collection.objects.link(ob_auto_camera)
ob_auto_camera.location = (5.73938, -7.80306, 8.07249)
ob_auto_camera.rotation_euler = (1.09748, -7.21219e-08, 0.694738)
scene.camera = ob_auto_camera
light_auto_sun = bpy.data.lights.new('AutoSun', 'SUN')
light_auto_sun.energy = 3.0
light_auto_sun.angle = 0.0523599
ob_auto_sun = bpy.data.objects.new('AutoSun', light_auto_sun)
scene.collection.objects.link(ob_auto_sun)
ob_auto_sun.rotation_euler = (0.872665, 0.174533, 0.523599)
bpy.context.view_layer.update()
